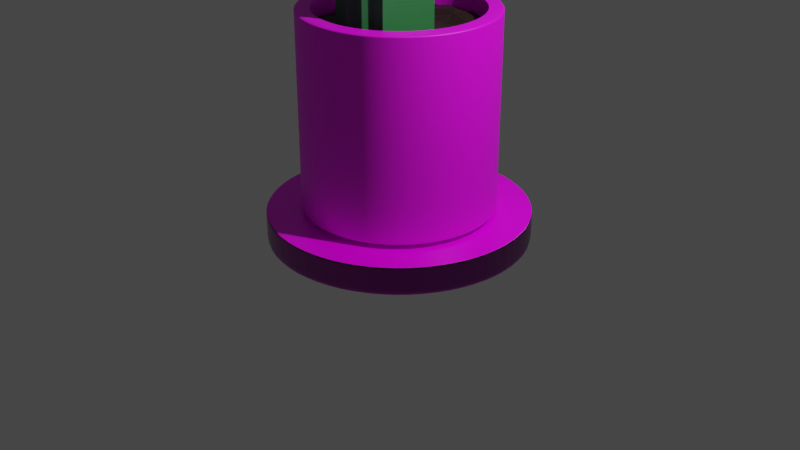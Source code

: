 # Source: cactus.blend  (saved by Blender 3.0.42; exported with 4.5.12 LTS)
import bpy
from mathutils import Matrix  # noqa: F401  (used for matrix-valued properties, if any)

bpy.ops.wm.read_factory_settings(use_empty=True)
scene = bpy.context.scene
scene.name = 'Scene'

# ---- collections
col_collection = bpy.data.collections.new('Collection'); scene.collection.children.link(col_collection)

# ---- images (referenced by path relative to the original .blend; pixels are not part of the script)
import os
ASSET_DIR = os.environ.get("B2B_ASSET_DIR", "")  # directory of the original .blend (textures are referenced by path, not embedded)
HERE = os.path.dirname(os.path.abspath(__file__))  # packed textures are extracted next to this script under _unpacked/

def load_image(name, relpath, width, height, colorspace="sRGB"):
    """Load a texture the original file referenced (path relative to the .blend, or extracted next to this script)."""
    p = next((c for c in (os.path.join(HERE, relpath), os.path.join(ASSET_DIR, relpath)) if relpath and os.path.exists(c)), "")
    if p:
        img = bpy.data.images.load(p, check_existing=True)
        img.name = name
    else:  # same state as the original file: an image datablock whose file is absent (Cycles renders it pink)
        img = bpy.data.images.new(name, width, height)
        img.source = "FILE"
        img.filepath = "//" + (relpath or name)
    img.colorspace_settings.name = colorspace
    return img
img_stonemarblecalacatta004_col_2k_jpg = load_image('StoneMarbleCalacatta004_COL_2K.jpg', 'StoneMarbleCalacatta004_COL_2K.jpg', 1024, 1024, 'sRGB')
img_woodfloor035_2k_displacement_jpg = load_image('WoodFloor035_2K_Displacement.jpg', 'WoodFloor035_2K_Displacement.jpg', 1024, 1024, 'Non-Color')
img_woodfloor035_2k_color_jpg = load_image('WoodFloor035_2K_Color.jpg', 'WoodFloor035_2K_Color.jpg', 1024, 1024, 'sRGB')
img_woodfloor035_2k_roughness_jpg = load_image('WoodFloor035_2K_Roughness.jpg', 'WoodFloor035_2K_Roughness.jpg', 1024, 1024, 'Non-Color')
img_woodfloor035_2k_normaldx_jpg = load_image('WoodFloor035_2K_NormalDX.jpg', 'WoodFloor035_2K_NormalDX.jpg', 1024, 1024, 'Non-Color')

# ---- materials (node trees are filled in below, after node groups)
mat_material_002 = bpy.data.materials.new('Material.002')
mat_material_002.use_transparent_shadow = False
mat_material_004 = bpy.data.materials.new('Material.004')
mat_material_004.use_transparent_shadow = False
mat_material_003 = bpy.data.materials.new('Material.003')
mat_material_003.use_transparent_shadow = False
mat_material_001 = bpy.data.materials.new('Material.001')
mat_material_001.use_transparent_shadow = False

# ---- material node trees
mat_material_002.use_nodes = True; mat_material_002.node_tree.nodes.clear()
_N = mat_material_002.node_tree.nodes; _L = mat_material_002.node_tree.links
n0 = _N.new('ShaderNodeOutputMaterial'); n0.name = 'Material Output'; n0.location = (300, 300)
n1 = _N.new('ShaderNodeBsdfPrincipled'); n1.name = 'Principled BSDF'; n1.location = (10, 300)
n1.distribution = 'GGX'
n1.subsurface_method = 'RANDOM_WALK_SKIN'
n1.inputs[3].default_value = 1.45
n1.inputs[27].default_value = (0.0, 0.0, 0.0, 1.0)
n1.inputs[28].default_value = 1.0
n2 = _N.new('ShaderNodeTexImage'); n2.name = 'Image Texture'; n2.location = (30, -30)
n2.label = 'Base Color'
n2.image = img_stonemarblecalacatta004_col_2k_jpg
n3 = _N.new('ShaderNodeMapping'); n3.name = 'Mapping'; n3.location = (230, -30)
n4 = _N.new('ShaderNodeTexCoord'); n4.name = 'Texture Coordinate'; n4.location = (30, -30)
n5 = _N.new('NodeFrame'); n5.name = 'Frame'; n5.location = (-1270, 330)
n5.label = 'Mapping'
n5.width = 400
n6 = _N.new('NodeFrame'); n6.name = 'Frame.001'; n6.location = (-570, 530)
n6.label = 'Textures'
n6.width = 300
n2.parent = n6
n3.parent = n5
n4.parent = n5
_L.new(n1.outputs[0], n0.inputs[0])
_L.new(n2.outputs[0], n1.inputs[0])
_L.new(n3.outputs[0], n2.inputs[0])
_L.new(n4.outputs[2], n3.inputs[0])
n0.is_active_output = True
mat_material_004.use_nodes = True; mat_material_004.node_tree.nodes.clear()
_N = mat_material_004.node_tree.nodes; _L = mat_material_004.node_tree.links
n0 = _N.new('ShaderNodeOutputMaterial'); n0.name = 'Material Output'; n0.location = (300, 300)
n1 = _N.new('ShaderNodeBsdfPrincipled'); n1.name = 'Principled BSDF'; n1.location = (10, 300)
n1.distribution = 'GGX'
n1.subsurface_method = 'RANDOM_WALK_SKIN'
n1.inputs[3].default_value = 1.45
n1.inputs[27].default_value = (0.0, 0.0, 0.0, 1.0)
n1.inputs[28].default_value = 1.0
n2 = _N.new('ShaderNodeTexImage'); n2.name = 'Image Texture'; n2.location = (84, -870)
n2.label = 'Displacement'
n2.image = img_woodfloor035_2k_displacement_jpg
n3 = _N.new('ShaderNodeDisplacement'); n3.name = 'Displacement'; n3.location = (10, -260)
n3.inputs[2].default_value = 1.0
n4 = _N.new('ShaderNodeTexImage'); n4.name = 'Image Texture.001'; n4.location = (84, -30)
n4.label = 'Base Color'
n4.image = img_woodfloor035_2k_color_jpg
n5 = _N.new('ShaderNodeTexImage'); n5.name = 'Image Texture.002'; n5.location = (84, -310)
n5.label = 'Roughness'
n5.image = img_woodfloor035_2k_roughness_jpg
n6 = _N.new('ShaderNodeTexImage'); n6.name = 'Image Texture.003'; n6.location = (84, -590)
n6.label = 'Normal'
n6.image = img_woodfloor035_2k_normaldx_jpg
n7 = _N.new('ShaderNodeNormalMap'); n7.name = 'Normal Map'; n7.location = (-240, -60)
n8 = _N.new('ShaderNodeMapping'); n8.name = 'Mapping'; n8.location = (230, -30)
n9 = _N.new('NodeReroute'); n9.name = 'Reroute'; n9.location = (34, -586)
n9.width = 16
n9.socket_idname = 'NodeSocketVector'
n10 = _N.new('ShaderNodeTexCoord'); n10.name = 'Texture Coordinate'; n10.location = (30, -30)
n11 = _N.new('NodeFrame'); n11.name = 'Frame'; n11.location = (-1270, 330)
n11.label = 'Mapping'
n11.width = 400
n12 = _N.new('NodeFrame'); n12.name = 'Frame.001'; n12.location = (-624, 530)
n12.label = 'Textures'
n12.width = 354
n2.parent = n12
n4.parent = n12
n5.parent = n12
n6.parent = n12
n8.parent = n11
n9.parent = n12
n10.parent = n11
_L.new(n1.outputs[0], n0.inputs[0])
_L.new(n2.outputs[0], n3.inputs[0])
_L.new(n3.outputs[0], n0.inputs[2])
_L.new(n4.outputs[0], n1.inputs[0])
_L.new(n5.outputs[0], n1.inputs[2])
_L.new(n6.outputs[0], n7.inputs[1])
_L.new(n7.outputs[0], n1.inputs[5])
_L.new(n9.outputs[0], n4.inputs[0])
_L.new(n9.outputs[0], n5.inputs[0])
_L.new(n9.outputs[0], n6.inputs[0])
_L.new(n9.outputs[0], n2.inputs[0])
_L.new(n8.outputs[0], n9.inputs[0])
_L.new(n10.outputs[2], n8.inputs[0])
n0.is_active_output = True
mat_material_003.use_nodes = True; mat_material_003.node_tree.nodes.clear()
_N = mat_material_003.node_tree.nodes; _L = mat_material_003.node_tree.links
n0 = _N.new('ShaderNodeBsdfPrincipled'); n0.name = 'Principled BSDF'; n0.location = (10, 300)
n0.distribution = 'GGX'
n0.subsurface_method = 'RANDOM_WALK_SKIN'
n0.inputs[0].default_value = (0.02117, 0.01039, 0.005929, 1.0)
n0.inputs[3].default_value = 1.45
n0.inputs[27].default_value = (0.0, 0.0, 0.0, 1.0)
n0.inputs[28].default_value = 1.0
n1 = _N.new('ShaderNodeOutputMaterial'); n1.name = 'Material Output'; n1.location = (300, 300)
_L.new(n0.outputs[0], n1.inputs[0])
n1.is_active_output = True
mat_material_001.use_nodes = True; mat_material_001.node_tree.nodes.clear()
_N = mat_material_001.node_tree.nodes; _L = mat_material_001.node_tree.links
n0 = _N.new('ShaderNodeBsdfPrincipled'); n0.name = 'Principled BSDF'; n0.location = (10, 300)
n0.distribution = 'GGX'
n0.subsurface_method = 'RANDOM_WALK_SKIN'
n0.inputs[0].default_value = (0.03063, 0.1761, 0.05332, 1.0)
n0.inputs[3].default_value = 1.45
n0.inputs[27].default_value = (0.0, 0.0, 0.0, 1.0)
n0.inputs[28].default_value = 1.0
n1 = _N.new('ShaderNodeOutputMaterial'); n1.name = 'Material Output'; n1.location = (300, 300)
_L.new(n0.outputs[0], n1.inputs[0])
n1.is_active_output = True

# ---- world
world_world = bpy.data.worlds.new('World'); scene.world = world_world
world_world.use_nodes = True; world_world.node_tree.nodes.clear()
_N = world_world.node_tree.nodes; _L = world_world.node_tree.links
n0 = _N.new('ShaderNodeOutputWorld'); n0.name = 'World Output'; n0.location = (300, 300)
n1 = _N.new('ShaderNodeBackground'); n1.name = 'Background'; n1.location = (10, 300)
n1.inputs[0].default_value = (0.05088, 0.05088, 0.05088, 1.0)
_L.new(n1.outputs[0], n0.inputs[0])
n0.is_active_output = True
world_world.color = (0.05088, 0.05088, 0.05088)
world_world.use_sun_shadow = False
world_world.sun_shadow_jitter_overblur = 0.0

# ---- cameras
cam_camera = bpy.data.cameras.new('Camera')
cam_camera.clip_end = 100.0
cam_camera.ortho_scale = 7.314

# ---- lights
light_light = bpy.data.lights.new('Light', 'POINT')
light_light.transmission_factor = 0.0
light_light.energy = 1000.0
light_light.shadow_soft_size = 0.1
light_light.shadow_maximum_resolution = 0.006
light_light.use_absolute_resolution = True

# ---- meshes
me_cylinder = bpy.data.meshes.new('Cylinder')
me_cylinder.from_pydata([(-3.86e-09, 0.9435, -1.0), (-1.054e-08, 0.8495, 1.0), (0.3611, 0.8717, -1.0), (0.3251, 0.7848, 1.0), (0.6672, 0.6672, -1.0), (0.6007, 0.6007, 1.0), (0.8717, 0.3611, -1.0), (0.7848, 0.3251, 1.0), (0.9435, -4.628e-08, -1.0), (0.8495, -5.057e-08, 1.0), (0.8717, -0.3611, -1.0), (0.7848, -0.3251, 1.0), (0.6672, -0.6672, -1.0), (0.6007, -0.6007, 1.0), (0.3611, -0.8717, -1.0), (0.3251, -0.7848, 1.0), (-8.356e-08, -0.9435, -1.0), (-7.713e-08, -0.8495, 1.0), (-0.3611, -0.8717, -1.0), (-0.3251, -0.7848, 1.0), (-0.6672, -0.6672, -1.0), (-0.6007, -0.6007, 1.0), (-0.8717, -0.3611, -1.0), (-0.7848, -0.3251, 1.0), (-0.9435, 8.065e-09, -1.0), (-0.8495, 1.51e-09, 1.0), (-0.8717, 0.3611, -1.0), (-0.7848, 0.3251, 1.0), (-0.6672, 0.6672, -1.0), (-0.6007, 0.6007, 1.0), (-0.3611, 0.8717, -1.0), (-0.3251, 0.7848, 1.0), (0.3827, 0.9239, 1.0), (0.0, 1.0, 1.0), (0.7071, 0.7071, 1.0), (0.9239, 0.3827, 1.0), (1.0, -4.371e-08, 1.0), (0.9239, -0.3827, 1.0), (0.7071, -0.7071, 1.0), (0.3827, -0.9239, 1.0), (-8.742e-08, -1.0, 1.0), (-0.3827, -0.9239, 1.0), (-0.7071, -0.7071, 1.0), (-0.9239, -0.3827, 1.0), (-1.0, 1.192e-08, 1.0), (-0.9239, 0.3827, 1.0), (-0.7071, 0.7071, 1.0), (-0.3827, 0.9239, 1.0), (0.3314, 0.8001, 1.0), (-9.159e-09, 0.866, 1.0), (0.6124, 0.6124, 1.0), (0.8001, 0.3314, 1.0), (0.866, -4.982e-08, 1.0), (0.8001, -0.3314, 1.0), (0.6124, -0.6124, 1.0), (0.3314, -0.8001, 1.0), (-7.826e-08, -0.866, 1.0), (-0.3314, -0.8001, 1.0), (-0.6124, -0.6124, 1.0), (-0.8001, -0.3314, 1.0), (-0.866, 2.766e-09, 1.0), (-0.8001, 0.3314, 1.0), (-0.6124, 0.6124, 1.0), (-0.3314, 0.8001, 1.0), (0.3251, 0.7848, 1.0), (-1.054e-08, 0.8495, 1.0), (0.6007, 0.6007, 1.0), (0.7848, 0.3251, 1.0), (0.8495, -5.057e-08, 1.0), (0.7848, -0.3251, 1.0), (0.6007, -0.6007, 1.0), (0.3251, -0.7848, 1.0), (-7.713e-08, -0.8495, 1.0), (-0.3251, -0.7848, 1.0), (-0.6007, -0.6007, 1.0), (-0.7848, -0.3251, 1.0), (-0.8495, 1.51e-09, 1.0), (-0.7848, 0.3251, 1.0), (-0.6007, 0.6007, 1.0), (-0.3251, 0.7848, 1.0), (0.3251, 0.7848, -0.4794), (2.937e-08, 0.8495, -0.4794), (0.6007, 0.6007, -0.4794), (0.7848, 0.3251, -0.4794), (0.8495, -5.057e-08, -0.4794), (0.7848, -0.3251, -0.4794), (0.6007, -0.6007, -0.4794), (0.3251, -0.7848, -0.4794), (-3.722e-08, -0.8495, -0.4794), (-0.3251, -0.7848, -0.4794), (-0.6007, -0.6007, -0.4794), (-0.7848, -0.3251, -0.4794), (-0.8495, 1.51e-09, -0.4794), (-0.7848, 0.3251, -0.4794), (-0.6007, 0.6007, -0.4794), (-0.3251, 0.7848, -0.4794), (0.3083, 0.7443, -0.9092), (2.86e-08, 0.8056, -0.9092), (0.5696, 0.5696, -0.9092), (0.7443, 0.3083, -0.9092), (0.8056, -5.257e-08, -0.9092), (0.7443, -0.3083, -0.9092), (0.5696, -0.5696, -0.9092), (0.3083, -0.7443, -0.9092), (-3.165e-08, -0.8056, -0.9092), (-0.3083, -0.7443, -0.9092), (-0.5696, -0.5696, -0.9092), (-0.7443, -0.3083, -0.9092), (-0.8056, -2.161e-09, -0.9092), (-0.7443, 0.3083, -0.9092), (-0.5696, 0.5696, -0.9092), (-0.3083, 0.7443, -0.9092), (0.0, 1.0, -0.9824), (0.3827, 0.9239, -0.9824), (0.7071, 0.7071, -0.9824), (0.9239, 0.3827, -0.9824), (1.0, -4.371e-08, -0.9824), (0.9239, -0.3827, -0.9824), (0.7071, -0.7071, -0.9824), (0.3827, -0.9239, -0.9824), (-8.742e-08, -1.0, -0.9824), (-0.3827, -0.9239, -0.9824), (-0.7071, -0.7071, -0.9824), (-0.9239, -0.3827, -0.9824), (-1.0, 1.192e-08, -0.9824), (-0.9239, 0.3827, -0.9824), (-0.7071, 0.7071, -0.9824), (-0.3827, 0.9239, -0.9824), (0.0, 1.0, -0.8373), (0.3827, 0.9239, -0.8373), (0.7071, 0.7071, -0.8373), (0.9239, 0.3827, -0.8373), (1.0, -4.371e-08, -0.8373), (0.9239, -0.3827, -0.8373), (0.7071, -0.7071, -0.8373), (0.3827, -0.9239, -0.8373), (-8.742e-08, -1.0, -0.8373), (-0.3827, -0.9239, -0.8373), (-0.7071, -0.7071, -0.8373), (-0.9239, -0.3827, -0.8373), (-1.0, 1.192e-08, -0.8373), (-0.9239, 0.3827, -0.8373), (-0.7071, 0.7071, -0.8373), (-0.3827, 0.9239, -0.8373), (0.0, 1.0, 0.9807), (0.3827, 0.9239, 0.9807), (0.7071, 0.7071, 0.9807), (0.9239, 0.3827, 0.9807), (1.0, -4.371e-08, 0.9807), (0.9239, -0.3827, 0.9807), (0.7071, -0.7071, 0.9807), (0.3827, -0.9239, 0.9807), (-8.742e-08, -1.0, 0.9807), (-0.3827, -0.9239, 0.9807), (-0.7071, -0.7071, 0.9807), (-0.9239, -0.3827, 0.9807), (-1.0, 1.192e-08, 0.9807), (-0.9239, 0.3827, 0.9807), (-0.7071, 0.7071, 0.9807), (-0.3827, 0.9239, 0.9807), (0.3827, 0.9239, 0.9637), (0.7071, 0.7071, 0.9637), (0.9239, 0.3827, 0.9637), (1.0, -4.371e-08, 0.9637), (0.9239, -0.3827, 0.9637), (0.7071, -0.7071, 0.9637), (0.3827, -0.9239, 0.9637), (-8.742e-08, -1.0, 0.9637), (-0.3827, -0.9239, 0.9637), (-0.7071, -0.7071, 0.9637), (-0.9239, -0.3827, 0.9637), (-1.0, 1.192e-08, 0.9637), (-0.9239, 0.3827, 0.9637), (-0.7071, 0.7071, 0.9637), (-0.3827, 0.9239, 0.9637), (0.0, 1.0, 0.9637), (0.3251, 0.7848, -0.9092), (3.227e-08, 0.8495, -0.9092), (0.6007, 0.6007, -0.9092), (0.7848, 0.3251, -0.9092), (0.8495, -5.057e-08, -0.9092), (0.7848, -0.3251, -0.9092), (0.6007, -0.6007, -0.9092), (0.3251, -0.7848, -0.9092), (-3.432e-08, -0.8495, -0.9092), (-0.3251, -0.7848, -0.9092), (-0.6007, -0.6007, -0.9092), (-0.7848, -0.3251, -0.9092), (-0.8495, 1.51e-09, -0.9092), (-0.7848, 0.3251, -0.9092), (-0.6007, 0.6007, -0.9092), (-0.3251, 0.7848, -0.9092), (0.0, 1.0, -1.0), (0.3827, 0.9239, -1.0), (0.7071, 0.7071, -1.0), (0.9239, 0.3827, -1.0), (1.0, -4.371e-08, -1.0), (0.9239, -0.3827, -1.0), (0.7071, -0.7071, -1.0), (0.3827, -0.9239, -1.0), (-8.742e-08, -1.0, -1.0), (-0.3827, -0.9239, -1.0), (-0.7071, -0.7071, -1.0), (-0.9239, -0.3827, -1.0), (-1.0, 1.192e-08, -1.0), (-0.9239, 0.3827, -1.0), (-0.7071, 0.7071, -1.0), (-0.3827, 0.9239, -1.0)], [], [(144, 33, 32, 145), (145, 32, 34, 146), (146, 34, 35, 147), (147, 35, 36, 148), (148, 36, 37, 149), (149, 37, 38, 150), (150, 38, 39, 151), (151, 39, 40, 152), (152, 40, 41, 153), (153, 41, 42, 154), (154, 42, 43, 155), (155, 43, 44, 156), (156, 44, 45, 157), (157, 45, 46, 158), (15, 13, 70, 71), (158, 46, 47, 159), (159, 47, 33, 144), (0, 2, 4, 6, 8, 10, 12, 14, 16, 18, 20, 22, 24, 26, 28, 30), (49, 48, 32, 33), (48, 50, 34, 32), (50, 51, 35, 34), (51, 52, 36, 35), (52, 53, 37, 36), (53, 54, 38, 37), (54, 55, 39, 38), (55, 56, 40, 39), (56, 57, 41, 40), (57, 58, 42, 41), (58, 59, 43, 42), (59, 60, 44, 43), (60, 61, 45, 44), (61, 62, 46, 45), (62, 63, 47, 46), (63, 49, 33, 47), (1, 3, 48, 49), (3, 5, 50, 48), (5, 7, 51, 50), (7, 9, 52, 51), (9, 11, 53, 52), (11, 13, 54, 53), (13, 15, 55, 54), (15, 17, 56, 55), (17, 19, 57, 56), (19, 21, 58, 57), (21, 23, 59, 58), (23, 25, 60, 59), (25, 27, 61, 60), (27, 29, 62, 61), (29, 31, 63, 62), (31, 1, 49, 63), (76, 75, 91, 92), (31, 29, 78, 79), (17, 15, 71, 72), (3, 1, 65, 64), (1, 31, 79, 65), (19, 17, 72, 73), (5, 3, 64, 66), (21, 19, 73, 74), (7, 5, 66, 67), (23, 21, 74, 75), (9, 7, 67, 68), (25, 23, 75, 76), (11, 9, 68, 69), (27, 25, 76, 77), (13, 11, 69, 70), (29, 27, 77, 78), (82, 80, 176, 178), (69, 68, 84, 85), (77, 76, 92, 93), (70, 69, 85, 86), (78, 77, 93, 94), (71, 70, 86, 87), (79, 78, 94, 95), (72, 71, 87, 88), (64, 65, 81, 80), (65, 79, 95, 81), (73, 72, 88, 89), (66, 64, 80, 82), (74, 73, 89, 90), (67, 66, 82, 83), (75, 74, 90, 91), (68, 67, 83, 84), (96, 97, 111, 110, 109, 108, 107, 106, 105, 104, 103, 102, 101, 100, 99, 98), (90, 89, 185, 186), (83, 82, 178, 179), (91, 90, 186, 187), (84, 83, 179, 180), (92, 91, 187, 188), (85, 84, 180, 181), (93, 92, 188, 189), (86, 85, 181, 182), (94, 93, 189, 190), (87, 86, 182, 183), (95, 94, 190, 191), (88, 87, 183, 184), (80, 81, 177, 176), (81, 95, 191, 177), (89, 88, 184, 185), (207, 127, 112, 192), (206, 126, 127, 207), (205, 125, 126, 206), (204, 124, 125, 205), (203, 123, 124, 204), (202, 122, 123, 203), (201, 121, 122, 202), (200, 120, 121, 201), (199, 119, 120, 200), (198, 118, 119, 199), (197, 117, 118, 198), (196, 116, 117, 197), (195, 115, 116, 196), (194, 114, 115, 195), (193, 113, 114, 194), (192, 112, 113, 193), (127, 143, 128, 112), (126, 142, 143, 127), (125, 141, 142, 126), (124, 140, 141, 125), (123, 139, 140, 124), (122, 138, 139, 123), (121, 137, 138, 122), (120, 136, 137, 121), (119, 135, 136, 120), (118, 134, 135, 119), (117, 133, 134, 118), (116, 132, 133, 117), (115, 131, 132, 116), (114, 130, 131, 115), (113, 129, 130, 114), (112, 128, 129, 113), (174, 159, 144, 175), (173, 158, 159, 174), (172, 157, 158, 173), (171, 156, 157, 172), (170, 155, 156, 171), (169, 154, 155, 170), (168, 153, 154, 169), (167, 152, 153, 168), (166, 151, 152, 167), (165, 150, 151, 166), (164, 149, 150, 165), (163, 148, 149, 164), (162, 147, 148, 163), (161, 146, 147, 162), (160, 145, 146, 161), (175, 144, 145, 160), (128, 175, 160, 129), (129, 160, 161, 130), (130, 161, 162, 131), (131, 162, 163, 132), (132, 163, 164, 133), (133, 164, 165, 134), (134, 165, 166, 135), (135, 166, 167, 136), (136, 167, 168, 137), (137, 168, 169, 138), (138, 169, 170, 139), (139, 170, 171, 140), (140, 171, 172, 141), (141, 172, 173, 142), (142, 173, 174, 143), (143, 174, 175, 128), (97, 96, 176, 177), (96, 98, 178, 176), (98, 99, 179, 178), (99, 100, 180, 179), (100, 101, 181, 180), (101, 102, 182, 181), (102, 103, 183, 182), (103, 104, 184, 183), (104, 105, 185, 184), (105, 106, 186, 185), (106, 107, 187, 186), (107, 108, 188, 187), (108, 109, 189, 188), (109, 110, 190, 189), (110, 111, 191, 190), (111, 97, 177, 191), (2, 0, 192, 193), (4, 2, 193, 194), (6, 4, 194, 195), (8, 6, 195, 196), (10, 8, 196, 197), (12, 10, 197, 198), (14, 12, 198, 199), (16, 14, 199, 200), (18, 16, 200, 201), (20, 18, 201, 202), (22, 20, 202, 203), (24, 22, 203, 204), (26, 24, 204, 205), (28, 26, 205, 206), (30, 28, 206, 207), (0, 30, 207, 192)])
me_cylinder.polygons.foreach_set('use_smooth', [True] * 194)
_uv = me_cylinder.uv_layers.new(name='UVMap')
_uv.uv.foreach_set('vector', [1.0, 0.9865, 1.0, 1.0, 0.9375, 1.0, 0.9375, 0.9865, 0.9375, 0.9865, 0.9375, 1.0, 0.875, 1.0, 0.875, 0.9865, 0.875, 0.9865, 0.875, 1.0, 0.8125, 1.0, 0.8125, 0.9865, 0.8125, 0.9865, 0.8125, 1.0, 0.75, 1.0, 0.75, 0.9865, 0.75, 0.9865, 0.75, 1.0, 0.6875, 1.0, 0.6875, 0.9865, 0.6875, 0.9865, 0.6875, 1.0, 0.625, 1.0, 0.625, 0.9865, 0.625, 0.9865, 0.625, 1.0, 0.5625, 1.0, 0.5625, 0.9865, 0.5625, 0.9865, 0.5625, 1.0, 0.5, 1.0, 0.5, 0.9865, 0.5, 0.9865, 0.5, 1.0, 0.4375, 1.0, 0.4375, 0.9865, 0.4375, 0.9865, 0.4375, 1.0, 0.375, 1.0, 0.375, 0.9865, 0.375, 0.9865, 0.375, 1.0, 0.3125, 1.0, 0.3125, 0.9865, 0.3125, 0.9865, 0.3125, 1.0, 0.25, 1.0, 0.25, 0.9865, 0.25, 0.9865, 0.25, 1.0, 0.1875, 1.0, 0.1875, 0.9865, 0.1875, 0.9865, 0.1875, 1.0, 0.125, 1.0, 0.125, 0.9865, 0.328, 0.06164, 0.3942, 0.1058, 0.3942, 0.1058, 0.328, 0.06164, 0.125, 0.9865, 0.125, 1.0, 0.0625, 1.0, 0.0625, 0.9865, 0.0625, 0.9865, 0.0625, 1.0, 0.0, 1.0, 0.0, 0.9865, 0.75, 0.4765, 0.8367, 0.4592, 0.9101, 0.4101, 0.9592, 0.3367, 0.9765, 0.25, 0.9592, 0.1633, 0.9101, 0.08988, 0.8367, 0.04079, 0.75, 0.02355, 0.6633, 0.04079, 0.5899, 0.08988, 0.5408, 0.1633, 0.5235, 0.25, 0.5408, 0.3367, 0.5899, 0.4101, 0.6633, 0.4592, 0.25, 0.4579, 0.3295, 0.442, 0.3418, 0.4717, 0.25, 0.49, 0.3295, 0.442, 0.397, 0.397, 0.4197, 0.4197, 0.3418, 0.4717, 0.397, 0.397, 0.442, 0.3295, 0.4717, 0.3418, 0.4197, 0.4197, 0.442, 0.3295, 0.4579, 0.25, 0.49, 0.25, 0.4717, 0.3418, 0.4579, 0.25, 0.442, 0.1705, 0.4717, 0.1582, 0.49, 0.25, 0.442, 0.1705, 0.397, 0.103, 0.4197, 0.08029, 0.4717, 0.1582, 0.397, 0.103, 0.3295, 0.05797, 0.3418, 0.02827, 0.4197, 0.08029, 0.3295, 0.05797, 0.25, 0.04215, 0.25, 0.01, 0.3418, 0.02827, 0.25, 0.04215, 0.1705, 0.05797, 0.1582, 0.02827, 0.25, 0.01, 0.1705, 0.05797, 0.103, 0.103, 0.08029, 0.08029, 0.1582, 0.02827, 0.103, 0.103, 0.05797, 0.1705, 0.02827, 0.1582, 0.08029, 0.08029, 0.05797, 0.1705, 0.04215, 0.25, 0.01, 0.25, 0.02827, 0.1582, 0.04215, 0.25, 0.05797, 0.3295, 0.02827, 0.3418, 0.01, 0.25, 0.05797, 0.3295, 0.103, 0.397, 0.08029, 0.4197, 0.02827, 0.3418, 0.103, 0.397, 0.1705, 0.442, 0.1582, 0.4717, 0.08029, 0.4197, 0.1705, 0.442, 0.25, 0.4579, 0.25, 0.49, 0.1582, 0.4717, 0.25, 0.4539, 0.328, 0.4384, 0.3295, 0.442, 0.25, 0.4579, 0.328, 0.4384, 0.3942, 0.3942, 0.397, 0.397, 0.3295, 0.442, 0.3942, 0.3942, 0.4384, 0.328, 0.442, 0.3295, 0.397, 0.397, 0.4384, 0.328, 0.4539, 0.25, 0.4579, 0.25, 0.442, 0.3295, 0.4539, 0.25, 0.4384, 0.172, 0.442, 0.1705, 0.4579, 0.25, 0.4384, 0.172, 0.3942, 0.1058, 0.397, 0.103, 0.442, 0.1705, 0.3942, 0.1058, 0.328, 0.06164, 0.3295, 0.05797, 0.397, 0.103, 0.328, 0.06164, 0.25, 0.04612, 0.25, 0.04215, 0.3295, 0.05797, 0.25, 0.04612, 0.172, 0.06164, 0.1705, 0.05797, 0.25, 0.04215, 0.172, 0.06164, 0.1058, 0.1058, 0.103, 0.103, 0.1705, 0.05797, 0.1058, 0.1058, 0.06164, 0.172, 0.05797, 0.1705, 0.103, 0.103, 0.06164, 0.172, 0.04612, 0.25, 0.04215, 0.25, 0.05797, 0.1705, 0.04612, 0.25, 0.06164, 0.328, 0.05797, 0.3295, 0.04215, 0.25, 0.06164, 0.328, 0.1058, 0.3942, 0.103, 0.397, 0.05797, 0.3295, 0.1058, 0.3942, 0.172, 0.4384, 0.1705, 0.442, 0.103, 0.397, 0.172, 0.4384, 0.25, 0.4539, 0.25, 0.4579, 0.1705, 0.442, 0.04612, 0.25, 0.06164, 0.172, 0.06164, 0.172, 0.04612, 0.25, 0.172, 0.4384, 0.1058, 0.3942, 0.1058, 0.3942, 0.172, 0.4384, 0.25, 0.04612, 0.328, 0.06164, 0.328, 0.06164, 0.25, 0.04612, 0.328, 0.4384, 0.25, 0.4539, 0.25, 0.4539, 0.328, 0.4384, 0.25, 0.4539, 0.172, 0.4384, 0.172, 0.4384, 0.25, 0.4539, 0.172, 0.06164, 0.25, 0.04612, 0.25, 0.04612, 0.172, 0.06164, 0.3942, 0.3942, 0.328, 0.4384, 0.328, 0.4384, 0.3942, 0.3942, 0.1058, 0.1058, 0.172, 0.06164, 0.172, 0.06164, 0.1058, 0.1058, 0.4384, 0.328, 0.3942, 0.3942, 0.3942, 0.3942, 0.4384, 0.328, 0.06164, 0.172, 0.1058, 0.1058, 0.1058, 0.1058, 0.06164, 0.172, 0.4539, 0.25, 0.4384, 0.328, 0.4384, 0.328, 0.4539, 0.25, 0.04612, 0.25, 0.06164, 0.172, 0.06164, 0.172, 0.04612, 0.25, 0.4384, 0.172, 0.4539, 0.25, 0.4539, 0.25, 0.4384, 0.172, 0.06164, 0.328, 0.04612, 0.25, 0.04612, 0.25, 0.06164, 0.328, 0.3942, 0.1058, 0.4384, 0.172, 0.4384, 0.172, 0.3942, 0.1058, 0.1058, 0.3942, 0.06164, 0.328, 0.06164, 0.328, 0.1058, 0.3942, 0.3942, 0.3942, 0.328, 0.4384, 0.328, 0.4384, 0.3942, 0.3942, 0.4384, 0.172, 0.4539, 0.25, 0.4539, 0.25, 0.4384, 0.172, 0.06164, 0.328, 0.04612, 0.25, 0.04612, 0.25, 0.06164, 0.328, 0.3942, 0.1058, 0.4384, 0.172, 0.4384, 0.172, 0.3942, 0.1058, 0.1058, 0.3942, 0.06164, 0.328, 0.06164, 0.328, 0.1058, 0.3942, 0.328, 0.06164, 0.3942, 0.1058, 0.3942, 0.1058, 0.328, 0.06164, 0.172, 0.4384, 0.1058, 0.3942, 0.1058, 0.3942, 0.172, 0.4384, 0.25, 0.04612, 0.328, 0.06164, 0.328, 0.06164, 0.25, 0.04612, 0.328, 0.4384, 0.25, 0.4539, 0.25, 0.4539, 0.328, 0.4384, 0.25, 0.4539, 0.172, 0.4384, 0.172, 0.4384, 0.25, 0.4539, 0.172, 0.06164, 0.25, 0.04612, 0.25, 0.04612, 0.172, 0.06164, 0.3942, 0.3942, 0.328, 0.4384, 0.328, 0.4384, 0.3942, 0.3942, 0.1058, 0.1058, 0.172, 0.06164, 0.172, 0.06164, 0.1058, 0.1058, 0.4384, 0.328, 0.3942, 0.3942, 0.3942, 0.3942, 0.4384, 0.328, 0.06164, 0.172, 0.1058, 0.1058, 0.1058, 0.1058, 0.06164, 0.172, 0.4539, 0.25, 0.4384, 0.328, 0.4384, 0.328, 0.4539, 0.25, 0.324, 0.4286, 0.25, 0.4433, 0.176, 0.4286, 0.1133, 0.3867, 0.07138, 0.324, 0.05666, 0.25, 0.07138, 0.176, 0.1133, 0.1133, 0.176, 0.07138, 0.25, 0.05666, 0.324, 0.07138, 0.3867, 0.1133, 0.4286, 0.176, 0.4433, 0.25, 0.4286, 0.324, 0.3867, 0.3867, 0.1058, 0.1058, 0.172, 0.06164, 0.172, 0.06164, 0.1058, 0.1058, 0.4384, 0.328, 0.3942, 0.3942, 0.3942, 0.3942, 0.4384, 0.328, 0.06164, 0.172, 0.1058, 0.1058, 0.1058, 0.1058, 0.06164, 0.172, 0.4539, 0.25, 0.4384, 0.328, 0.4384, 0.328, 0.4539, 0.25, 0.04612, 0.25, 0.06164, 0.172, 0.06164, 0.172, 0.04612, 0.25, 0.4384, 0.172, 0.4539, 0.25, 0.4539, 0.25, 0.4384, 0.172, 0.06164, 0.328, 0.04612, 0.25, 0.04612, 0.25, 0.06164, 0.328, 0.3942, 0.1058, 0.4384, 0.172, 0.4384, 0.172, 0.3942, 0.1058, 0.1058, 0.3942, 0.06164, 0.328, 0.06164, 0.328, 0.1058, 0.3942, 0.328, 0.06164, 0.3942, 0.1058, 0.3942, 0.1058, 0.328, 0.06164, 0.172, 0.4384, 0.1058, 0.3942, 0.1058, 0.3942, 0.172, 0.4384, 0.25, 0.04612, 0.328, 0.06164, 0.328, 0.06164, 0.25, 0.04612, 0.328, 0.4384, 0.25, 0.4539, 0.25, 0.4539, 0.328, 0.4384, 0.25, 0.4539, 0.172, 0.4384, 0.172, 0.4384, 0.25, 0.4539, 0.172, 0.06164, 0.25, 0.04612, 0.25, 0.04612, 0.172, 0.06164, 0.0625, 0.5, 0.0625, 0.5044, 0.0, 0.5044, 0.0, 0.5, 0.125, 0.5, 0.125, 0.5044, 0.0625, 0.5044, 0.0625, 0.5, 0.1875, 0.5, 0.1875, 0.5044, 0.125, 0.5044, 0.125, 0.5, 0.25, 0.5, 0.25, 0.5044, 0.1875, 0.5044, 0.1875, 0.5, 0.3125, 0.5, 0.3125, 0.5044, 0.25, 0.5044, 0.25, 0.5, 0.375, 0.5, 0.375, 0.5044, 0.3125, 0.5044, 0.3125, 0.5, 0.4375, 0.5, 0.4375, 0.5044, 0.375, 0.5044, 0.375, 0.5, 0.5, 0.5, 0.5, 0.5044, 0.4375, 0.5044, 0.4375, 0.5, 0.5625, 0.5, 0.5625, 0.5044, 0.5, 0.5044, 0.5, 0.5, 0.625, 0.5, 0.625, 0.5044, 0.5625, 0.5044, 0.5625, 0.5, 0.6875, 0.5, 0.6875, 0.5044, 0.625, 0.5044, 0.625, 0.5, 0.75, 0.5, 0.75, 0.5044, 0.6875, 0.5044, 0.6875, 0.5, 0.8125, 0.5, 0.8125, 0.5044, 0.75, 0.5044, 0.75, 0.5, 0.875, 0.5, 0.875, 0.5044, 0.8125, 0.5044, 0.8125, 0.5, 0.9375, 0.5, 0.9375, 0.5044, 0.875, 0.5044, 0.875, 0.5, 1.0, 0.5, 1.0, 0.5044, 0.9375, 0.5044, 0.9375, 0.5, 0.0625, 0.5044, 0.0625, 0.5407, 0.0, 0.5407, 0.0, 0.5044, 0.125, 0.5044, 0.125, 0.5407, 0.0625, 0.5407, 0.0625, 0.5044, 0.1875, 0.5044, 0.1875, 0.5407, 0.125, 0.5407, 0.125, 0.5044, 0.25, 0.5044, 0.25, 0.5407, 0.1875, 0.5407, 0.1875, 0.5044, 0.3125, 0.5044, 0.3125, 0.5407, 0.25, 0.5407, 0.25, 0.5044, 0.375, 0.5044, 0.375, 0.5407, 0.3125, 0.5407, 0.3125, 0.5044, 0.4375, 0.5044, 0.4375, 0.5407, 0.375, 0.5407, 0.375, 0.5044, 0.5, 0.5044, 0.5, 0.5407, 0.4375, 0.5407, 0.4375, 0.5044, 0.5625, 0.5044, 0.5625, 0.5407, 0.5, 0.5407, 0.5, 0.5044, 0.625, 0.5044, 0.625, 0.5407, 0.5625, 0.5407, 0.5625, 0.5044, 0.6875, 0.5044, 0.6875, 0.5407, 0.625, 0.5407, 0.625, 0.5044, 0.75, 0.5044, 0.75, 0.5407, 0.6875, 0.5407, 0.6875, 0.5044, 0.8125, 0.5044, 0.8125, 0.5407, 0.75, 0.5407, 0.75, 0.5044, 0.875, 0.5044, 0.875, 0.5407, 0.8125, 0.5407, 0.8125, 0.5044, 0.9375, 0.5044, 0.9375, 0.5407, 0.875, 0.5407, 0.875, 0.5044, 1.0, 0.5044, 1.0, 0.5407, 0.9375, 0.5407, 0.9375, 0.5044, 0.0625, 0.9823, 0.0625, 0.9865, 0.0, 0.9865, 0.0, 0.9823, 0.125, 0.9823, 0.125, 0.9865, 0.0625, 0.9865, 0.0625, 0.9823, 0.1875, 0.9823, 0.1875, 0.9865, 0.125, 0.9865, 0.125, 0.9823, 0.25, 0.9823, 0.25, 0.9865, 0.1875, 0.9865, 0.1875, 0.9823, 0.3125, 0.9823, 0.3125, 0.9865, 0.25, 0.9865, 0.25, 0.9823, 0.375, 0.9823, 0.375, 0.9865, 0.3125, 0.9865, 0.3125, 0.9823, 0.4375, 0.9823, 0.4375, 0.9865, 0.375, 0.9865, 0.375, 0.9823, 0.5, 0.9823, 0.5, 0.9865, 0.4375, 0.9865, 0.4375, 0.9823, 0.5625, 0.9823, 0.5625, 0.9865, 0.5, 0.9865, 0.5, 0.9823, 0.625, 0.9823, 0.625, 0.9865, 0.5625, 0.9865, 0.5625, 0.9823, 0.6875, 0.9823, 0.6875, 0.9865, 0.625, 0.9865, 0.625, 0.9823, 0.75, 0.9823, 0.75, 0.9865, 0.6875, 0.9865, 0.6875, 0.9823, 0.8125, 0.9823, 0.8125, 0.9865, 0.75, 0.9865, 0.75, 0.9823, 0.875, 0.9823, 0.875, 0.9865, 0.8125, 0.9865, 0.8125, 0.9823, 0.9375, 0.9823, 0.9375, 0.9865, 0.875, 0.9865, 0.875, 0.9823, 1.0, 0.9823, 1.0, 0.9865, 0.9375, 0.9865, 0.9375, 0.9823, 1.0, 0.5407, 1.0, 0.9823, 0.9375, 0.9823, 0.9375, 0.5407, 0.9375, 0.5407, 0.9375, 0.9823, 0.875, 0.9823, 0.875, 0.5407, 0.875, 0.5407, 0.875, 0.9823, 0.8125, 0.9823, 0.8125, 0.5407, 0.8125, 0.5407, 0.8125, 0.9823, 0.75, 0.9823, 0.75, 0.5407, 0.75, 0.5407, 0.75, 0.9823, 0.6875, 0.9823, 0.6875, 0.5407, 0.6875, 0.5407, 0.6875, 0.9823, 0.625, 0.9823, 0.625, 0.5407, 0.625, 0.5407, 0.625, 0.9823, 0.5625, 0.9823, 0.5625, 0.5407, 0.5625, 0.5407, 0.5625, 0.9823, 0.5, 0.9823, 0.5, 0.5407, 0.5, 0.5407, 0.5, 0.9823, 0.4375, 0.9823, 0.4375, 0.5407, 0.4375, 0.5407, 0.4375, 0.9823, 0.375, 0.9823, 0.375, 0.5407, 0.375, 0.5407, 0.375, 0.9823, 0.3125, 0.9823, 0.3125, 0.5407, 0.3125, 0.5407, 0.3125, 0.9823, 0.25, 0.9823, 0.25, 0.5407, 0.25, 0.5407, 0.25, 0.9823, 0.1875, 0.9823, 0.1875, 0.5407, 0.1875, 0.5407, 0.1875, 0.9823, 0.125, 0.9823, 0.125, 0.5407, 0.125, 0.5407, 0.125, 0.9823, 0.0625, 0.9823, 0.0625, 0.5407, 0.0625, 0.5407, 0.0625, 0.9823, 0.0, 0.9823, 0.0, 0.5407, 0.25, 0.4433, 0.324, 0.4286, 0.328, 0.4384, 0.25, 0.4539, 0.324, 0.4286, 0.3867, 0.3867, 0.3942, 0.3942, 0.328, 0.4384, 0.3867, 0.3867, 0.4286, 0.324, 0.4384, 0.328, 0.3942, 0.3942, 0.4286, 0.324, 0.4433, 0.25, 0.4539, 0.25, 0.4384, 0.328, 0.4433, 0.25, 0.4286, 0.176, 0.4384, 0.172, 0.4539, 0.25, 0.4286, 0.176, 0.3867, 0.1133, 0.3942, 0.1058, 0.4384, 0.172, 0.3867, 0.1133, 0.324, 0.07138, 0.328, 0.06164, 0.3942, 0.1058, 0.324, 0.07138, 0.25, 0.05666, 0.25, 0.04612, 0.328, 0.06164, 0.25, 0.05666, 0.176, 0.07138, 0.172, 0.06164, 0.25, 0.04612, 0.176, 0.07138, 0.1133, 0.1133, 0.1058, 0.1058, 0.172, 0.06164, 0.1133, 0.1133, 0.07138, 0.176, 0.06164, 0.172, 0.1058, 0.1058, 0.07138, 0.176, 0.05666, 0.25, 0.04612, 0.25, 0.06164, 0.172, 0.05666, 0.25, 0.07138, 0.324, 0.06164, 0.328, 0.04612, 0.25, 0.07138, 0.324, 0.1133, 0.3867, 0.1058, 0.3942, 0.06164, 0.328, 0.1133, 0.3867, 0.176, 0.4286, 0.172, 0.4384, 0.1058, 0.3942, 0.176, 0.4286, 0.25, 0.4433, 0.25, 0.4539, 0.172, 0.4384, 0.8367, 0.4592, 0.75, 0.4765, 0.75, 0.49, 0.8418, 0.4717, 0.9101, 0.4101, 0.8367, 0.4592, 0.8418, 0.4717, 0.9197, 0.4197, 0.9592, 0.3367, 0.9101, 0.4101, 0.9197, 0.4197, 0.9717, 0.3418, 0.9765, 0.25, 0.9592, 0.3367, 0.9717, 0.3418, 0.99, 0.25, 0.9592, 0.1633, 0.9765, 0.25, 0.99, 0.25, 0.9717, 0.1582, 0.9101, 0.08988, 0.9592, 0.1633, 0.9717, 0.1582, 0.9197, 0.08029, 0.8367, 0.04079, 0.9101, 0.08988, 0.9197, 0.08029, 0.8418, 0.02827, 0.75, 0.02355, 0.8367, 0.04079, 0.8418, 0.02827, 0.75, 0.01, 0.6633, 0.04079, 0.75, 0.02355, 0.75, 0.01, 0.6582, 0.02827, 0.5899, 0.08988, 0.6633, 0.04079, 0.6582, 0.02827, 0.5803, 0.08029, 0.5408, 0.1633, 0.5899, 0.08988, 0.5803, 0.08029, 0.5283, 0.1582, 0.5235, 0.25, 0.5408, 0.1633, 0.5283, 0.1582, 0.51, 0.25, 0.5408, 0.3367, 0.5235, 0.25, 0.51, 0.25, 0.5283, 0.3418, 0.5899, 0.4101, 0.5408, 0.3367, 0.5283, 0.3418, 0.5803, 0.4197, 0.6633, 0.4592, 0.5899, 0.4101, 0.5803, 0.4197, 0.6582, 0.4717, 0.75, 0.4765, 0.6633, 0.4592, 0.6582, 0.4717, 0.75, 0.49])
me_cylinder.materials.append(mat_material_002)
me_cylinder.use_remesh_fix_poles = True
me_cylinder.use_remesh_preserve_attributes = False
me_cylinder.update()
me_cylinder_001 = bpy.data.meshes.new('Cylinder.001')
me_cylinder_001.from_pydata([(0.0, 1.0, -1.0), (-9.768e-09, 0.8395, 1.0), (0.3827, 0.9239, -1.0), (0.3213, 0.7756, 1.0), (0.7071, 0.7071, -1.0), (0.5937, 0.5937, 1.0), (0.9239, 0.3827, -1.0), (0.7756, 0.3213, 1.0), (1.0, -4.371e-08, -1.0), (0.8395, -4.971e-08, 1.0), (0.9239, -0.3827, -1.0), (0.7756, -0.3213, 1.0), (0.7071, -0.7071, -1.0), (0.5937, -0.5937, 1.0), (0.3827, -0.9239, -1.0), (0.3213, -0.7756, 1.0), (-8.742e-08, -1.0, -1.0), (-7.634e-08, -0.8395, 1.0), (-0.3827, -0.9239, -1.0), (-0.3213, -0.7756, 1.0), (-0.7071, -0.7071, -1.0), (-0.5937, -0.5937, 1.0), (-0.9239, -0.3827, -1.0), (-0.7756, -0.3213, 1.0), (-1.0, 1.192e-08, -1.0), (-0.8395, -4.653e-10, 1.0), (-0.9239, 0.3827, -1.0), (-0.7756, 0.3213, 1.0), (-0.7071, 0.7071, -1.0), (-0.5937, 0.5937, 1.0), (-0.3827, 0.9239, -1.0), (-0.3213, 0.7756, 1.0), (0.3827, 0.9239, 1.0), (0.0, 1.0, 1.0), (0.7071, 0.7071, 1.0), (0.9239, 0.3827, 1.0), (1.0, -4.371e-08, 1.0), (0.9239, -0.3827, 1.0), (0.7071, -0.7071, 1.0), (0.3827, -0.9239, 1.0), (-8.742e-08, -1.0, 1.0), (-0.3827, -0.9239, 1.0), (-0.7071, -0.7071, 1.0), (-0.9239, -0.3827, 1.0), (-1.0, 1.192e-08, 1.0), (-0.9239, 0.3827, 1.0), (-0.7071, 0.7071, 1.0), (-0.3827, 0.9239, 1.0), (-6.575e-10, 0.9904, 1.0), (0.379, 0.915, 1.0), (0.7003, 0.7003, 1.0), (0.915, 0.379, 1.0), (0.9904, -4.415e-08, 1.0), (0.915, -0.379, 1.0), (0.7003, -0.7003, 1.0), (0.379, -0.915, 1.0), (-8.677e-08, -0.9904, 1.0), (-0.379, -0.915, 1.0), (-0.7003, -0.7003, 1.0), (-0.915, -0.379, 1.0), (-0.9904, 1.127e-08, 1.0), (-0.915, 0.379, 1.0), (-0.7003, 0.7003, 1.0), (-0.379, 0.915, 1.0), (0.0, 1.0, 0.9065), (0.3827, 0.9239, 0.9065), (0.7071, 0.7071, 0.9065), (0.9239, 0.3827, 0.9065), (1.0, -4.371e-08, 0.9065), (0.9239, -0.3827, 0.9065), (0.7071, -0.7071, 0.9065), (0.3827, -0.9239, 0.9065), (-8.742e-08, -1.0, 0.9065), (-0.3827, -0.9239, 0.9065), (-0.7071, -0.7071, 0.9065), (-0.9239, -0.3827, 0.9065), (-1.0, 1.192e-08, 0.9065), (-0.9239, 0.3827, 0.9065), (-0.7071, 0.7071, 0.9065), (-0.3827, 0.9239, 0.9065), (0.3827, 0.9239, -1.0), (0.7071, 0.7071, -1.0), (0.9239, 0.3827, -1.0), (1.0, -4.371e-08, -1.0), (0.9239, -0.3827, -1.0), (0.7071, -0.7071, -1.0), (0.3827, -0.9239, -1.0), (-8.742e-08, -1.0, -1.0), (-0.3827, -0.9239, -1.0), (-0.7071, -0.7071, -1.0), (-0.9239, -0.3827, -1.0), (-1.0, 1.192e-08, -1.0), (-0.9239, 0.3827, -1.0), (-0.7071, 0.7071, -1.0), (-0.3827, 0.9239, -1.0), (0.0, 1.0, -1.0), (0.3268, 0.7889, 1.0), (-9.987e-09, 0.8539, 1.0), (0.6038, 0.6038, 1.0), (0.7889, 0.3268, 1.0), (0.8539, -5.037e-08, 1.0), (0.7889, -0.3268, 1.0), (0.6038, -0.6038, 1.0), (0.3268, -0.7889, 1.0), (-7.744e-08, -0.8539, 1.0), (-0.3268, -0.7889, 1.0), (-0.6038, -0.6038, 1.0), (-0.7889, -0.3268, 1.0), (-0.8539, 1.938e-09, 1.0), (-0.7889, 0.3268, 1.0), (-0.6038, 0.6038, 1.0), (-0.3268, 0.7889, 1.0), (0.3213, 0.7756, 1.0), (-9.768e-09, 0.8395, 1.0), (0.5937, 0.5937, 1.0), (0.7756, 0.3213, 1.0), (0.8395, -4.971e-08, 1.0), (0.7756, -0.3213, 1.0), (0.5937, -0.5937, 1.0), (0.3213, -0.7756, 1.0), (-7.634e-08, -0.8395, 1.0), (-0.3213, -0.7756, 1.0), (-0.5937, -0.5937, 1.0), (-0.7756, -0.3213, 1.0), (-0.8395, -4.653e-10, 1.0), (-0.7756, 0.3213, 1.0), (-0.5937, 0.5937, 1.0), (-0.3213, 0.7756, 1.0)], [], [(64, 33, 32, 65), (65, 32, 34, 66), (66, 34, 35, 67), (67, 35, 36, 68), (68, 36, 37, 69), (69, 37, 38, 70), (70, 38, 39, 71), (71, 39, 40, 72), (72, 40, 41, 73), (73, 41, 42, 74), (74, 42, 43, 75), (75, 43, 44, 76), (76, 44, 45, 77), (77, 45, 46, 78), (31, 29, 126, 127), (78, 46, 47, 79), (79, 47, 33, 64), (0, 2, 4, 6, 8, 10, 12, 14, 16, 18, 20, 22, 24, 26, 28, 30), (48, 49, 32, 33), (49, 50, 34, 32), (50, 51, 35, 34), (51, 52, 36, 35), (52, 53, 37, 36), (53, 54, 38, 37), (54, 55, 39, 38), (55, 56, 40, 39), (56, 57, 41, 40), (57, 58, 42, 41), (58, 59, 43, 42), (59, 60, 44, 43), (60, 61, 45, 44), (61, 62, 46, 45), (62, 63, 47, 46), (63, 48, 33, 47), (111, 97, 48, 63), (110, 111, 63, 62), (109, 110, 62, 61), (108, 109, 61, 60), (107, 108, 60, 59), (106, 107, 59, 58), (105, 106, 58, 57), (104, 105, 57, 56), (103, 104, 56, 55), (102, 103, 55, 54), (101, 102, 54, 53), (100, 101, 53, 52), (99, 100, 52, 51), (98, 99, 51, 50), (96, 98, 50, 49), (97, 96, 49, 48), (94, 79, 64, 95), (93, 78, 79, 94), (92, 77, 78, 93), (91, 76, 77, 92), (90, 75, 76, 91), (89, 74, 75, 90), (88, 73, 74, 89), (87, 72, 73, 88), (86, 71, 72, 87), (85, 70, 71, 86), (84, 69, 70, 85), (83, 68, 69, 84), (82, 67, 68, 83), (81, 66, 67, 82), (80, 65, 66, 81), (95, 64, 65, 80), (0, 95, 80, 2), (2, 80, 81, 4), (4, 81, 82, 6), (6, 82, 83, 8), (8, 83, 84, 10), (10, 84, 85, 12), (12, 85, 86, 14), (14, 86, 87, 16), (16, 87, 88, 18), (18, 88, 89, 20), (20, 89, 90, 22), (22, 90, 91, 24), (24, 91, 92, 26), (26, 92, 93, 28), (28, 93, 94, 30), (30, 94, 95, 0), (1, 3, 96, 97), (3, 5, 98, 96), (5, 7, 99, 98), (7, 9, 100, 99), (9, 11, 101, 100), (11, 13, 102, 101), (13, 15, 103, 102), (15, 17, 104, 103), (17, 19, 105, 104), (19, 21, 106, 105), (21, 23, 107, 106), (23, 25, 108, 107), (25, 27, 109, 108), (27, 29, 110, 109), (29, 31, 111, 110), (31, 1, 97, 111), (112, 113, 127, 126, 125, 124, 123, 122, 121, 120, 119, 118, 117, 116, 115, 114), (17, 15, 119, 120), (3, 1, 113, 112), (1, 31, 127, 113), (19, 17, 120, 121), (5, 3, 112, 114), (21, 19, 121, 122), (7, 5, 114, 115), (23, 21, 122, 123), (9, 7, 115, 116), (25, 23, 123, 124), (11, 9, 116, 117), (27, 25, 124, 125), (13, 11, 117, 118), (29, 27, 125, 126), (15, 13, 118, 119)])
me_cylinder_001.polygons.foreach_set('use_smooth', [True] * 114)
_uv = me_cylinder_001.uv_layers.new(name='UVMap')
_uv.uv.foreach_set('vector', [1.0, 0.9766, 1.0, 1.0, 0.9375, 1.0, 0.9375, 0.9766, 0.9375, 0.9766, 0.9375, 1.0, 0.875, 1.0, 0.875, 0.9766, 0.875, 0.9766, 0.875, 1.0, 0.8125, 1.0, 0.8125, 0.9766, 0.8125, 0.9766, 0.8125, 1.0, 0.75, 1.0, 0.75, 0.9766, 0.75, 0.9766, 0.75, 1.0, 0.6875, 1.0, 0.6875, 0.9766, 0.6875, 0.9766, 0.6875, 1.0, 0.625, 1.0, 0.625, 0.9766, 0.625, 0.9766, 0.625, 1.0, 0.5625, 1.0, 0.5625, 0.9766, 0.5625, 0.9766, 0.5625, 1.0, 0.5, 1.0, 0.5, 0.9766, 0.5, 0.9766, 0.5, 1.0, 0.4375, 1.0, 0.4375, 0.9766, 0.4375, 0.9766, 0.4375, 1.0, 0.375, 1.0, 0.375, 0.9766, 0.375, 0.9766, 0.375, 1.0, 0.3125, 1.0, 0.3125, 0.9766, 0.3125, 0.9766, 0.3125, 1.0, 0.25, 1.0, 0.25, 0.9766, 0.25, 0.9766, 0.25, 1.0, 0.1875, 1.0, 0.1875, 0.9766, 0.1875, 0.9766, 0.1875, 1.0, 0.125, 1.0, 0.125, 0.9766, 0.1729, 0.4362, 0.1075, 0.3925, 0.1075, 0.3925, 0.1729, 0.4362, 0.125, 0.9766, 0.125, 1.0, 0.0625, 1.0, 0.0625, 0.9766, 0.0625, 0.9766, 0.0625, 1.0, 0.0, 1.0, 0.0, 0.9766, 0.75, 0.49, 0.8418, 0.4717, 0.9197, 0.4197, 0.9717, 0.3418, 0.99, 0.25, 0.9717, 0.1582, 0.9197, 0.08029, 0.8418, 0.02827, 0.75, 0.01, 0.6582, 0.02827, 0.5803, 0.08029, 0.5283, 0.1582, 0.51, 0.25, 0.5283, 0.3418, 0.5803, 0.4197, 0.6582, 0.4717, 0.25, 0.4877, 0.341, 0.4696, 0.3418, 0.4717, 0.25, 0.49, 0.341, 0.4696, 0.4181, 0.4181, 0.4197, 0.4197, 0.3418, 0.4717, 0.4181, 0.4181, 0.4696, 0.341, 0.4717, 0.3418, 0.4197, 0.4197, 0.4696, 0.341, 0.4877, 0.25, 0.49, 0.25, 0.4717, 0.3418, 0.4877, 0.25, 0.4696, 0.159, 0.4717, 0.1582, 0.49, 0.25, 0.4696, 0.159, 0.4181, 0.08193, 0.4197, 0.08029, 0.4717, 0.1582, 0.4181, 0.08193, 0.341, 0.0304, 0.3418, 0.02827, 0.4197, 0.08029, 0.341, 0.0304, 0.25, 0.01231, 0.25, 0.01, 0.3418, 0.02827, 0.25, 0.01231, 0.159, 0.0304, 0.1582, 0.02827, 0.25, 0.01, 0.159, 0.0304, 0.08193, 0.08193, 0.08029, 0.08029, 0.1582, 0.02827, 0.08193, 0.08193, 0.0304, 0.159, 0.02827, 0.1582, 0.08029, 0.08029, 0.0304, 0.159, 0.01231, 0.25, 0.01, 0.25, 0.02827, 0.1582, 0.01231, 0.25, 0.0304, 0.341, 0.02827, 0.3418, 0.01, 0.25, 0.0304, 0.341, 0.08193, 0.4181, 0.08029, 0.4197, 0.02827, 0.3418, 0.08193, 0.4181, 0.159, 0.4696, 0.1582, 0.4717, 0.08029, 0.4197, 0.159, 0.4696, 0.25, 0.4877, 0.25, 0.49, 0.1582, 0.4717, 0.1716, 0.4393, 0.25, 0.4549, 0.25, 0.4877, 0.159, 0.4696, 0.1051, 0.3949, 0.1716, 0.4393, 0.159, 0.4696, 0.08193, 0.4181, 0.06066, 0.3284, 0.1051, 0.3949, 0.08193, 0.4181, 0.0304, 0.341, 0.04506, 0.25, 0.06066, 0.3284, 0.0304, 0.341, 0.01231, 0.25, 0.06066, 0.1716, 0.04506, 0.25, 0.01231, 0.25, 0.0304, 0.159, 0.1051, 0.1051, 0.06066, 0.1716, 0.0304, 0.159, 0.08193, 0.08193, 0.1716, 0.06066, 0.1051, 0.1051, 0.08193, 0.08193, 0.159, 0.0304, 0.25, 0.04506, 0.1716, 0.06066, 0.159, 0.0304, 0.25, 0.01231, 0.3284, 0.06066, 0.25, 0.04506, 0.25, 0.01231, 0.341, 0.0304, 0.3949, 0.1051, 0.3284, 0.06066, 0.341, 0.0304, 0.4181, 0.08193, 0.4393, 0.1716, 0.3949, 0.1051, 0.4181, 0.08193, 0.4696, 0.159, 0.4549, 0.25, 0.4393, 0.1716, 0.4696, 0.159, 0.4877, 0.25, 0.4393, 0.3284, 0.4549, 0.25, 0.4877, 0.25, 0.4696, 0.341, 0.3949, 0.3949, 0.4393, 0.3284, 0.4696, 0.341, 0.4181, 0.4181, 0.3284, 0.4393, 0.3949, 0.3949, 0.4181, 0.4181, 0.341, 0.4696, 0.25, 0.4549, 0.3284, 0.4393, 0.341, 0.4696, 0.25, 0.4877, 0.0625, 0.5, 0.0625, 0.9766, 0.0, 0.9766, 0.0, 0.5, 0.125, 0.5, 0.125, 0.9766, 0.0625, 0.9766, 0.0625, 0.5, 0.1875, 0.5, 0.1875, 0.9766, 0.125, 0.9766, 0.125, 0.5, 0.25, 0.5, 0.25, 0.9766, 0.1875, 0.9766, 0.1875, 0.5, 0.3125, 0.5, 0.3125, 0.9766, 0.25, 0.9766, 0.25, 0.5, 0.375, 0.5, 0.375, 0.9766, 0.3125, 0.9766, 0.3125, 0.5, 0.4375, 0.5, 0.4375, 0.9766, 0.375, 0.9766, 0.375, 0.5, 0.5, 0.5, 0.5, 0.9766, 0.4375, 0.9766, 0.4375, 0.5, 0.5625, 0.5, 0.5625, 0.9766, 0.5, 0.9766, 0.5, 0.5, 0.625, 0.5, 0.625, 0.9766, 0.5625, 0.9766, 0.5625, 0.5, 0.6875, 0.5, 0.6875, 0.9766, 0.625, 0.9766, 0.625, 0.5, 0.75, 0.5, 0.75, 0.9766, 0.6875, 0.9766, 0.6875, 0.5, 0.8125, 0.5, 0.8125, 0.9766, 0.75, 0.9766, 0.75, 0.5, 0.875, 0.5, 0.875, 0.9766, 0.8125, 0.9766, 0.8125, 0.5, 0.9375, 0.5, 0.9375, 0.9766, 0.875, 0.9766, 0.875, 0.5, 1.0, 0.5, 1.0, 0.9766, 0.9375, 0.9766, 0.9375, 0.5, 1.0, 0.5, 1.0, 0.5, 0.9375, 0.5, 0.9375, 0.5, 0.9375, 0.5, 0.9375, 0.5, 0.875, 0.5, 0.875, 0.5, 0.875, 0.5, 0.875, 0.5, 0.8125, 0.5, 0.8125, 0.5, 0.8125, 0.5, 0.8125, 0.5, 0.75, 0.5, 0.75, 0.5, 0.75, 0.5, 0.75, 0.5, 0.6875, 0.5, 0.6875, 0.5, 0.6875, 0.5, 0.6875, 0.5, 0.625, 0.5, 0.625, 0.5, 0.625, 0.5, 0.625, 0.5, 0.5625, 0.5, 0.5625, 0.5, 0.5625, 0.5, 0.5625, 0.5, 0.5, 0.5, 0.5, 0.5, 0.5, 0.5, 0.5, 0.5, 0.4375, 0.5, 0.4375, 0.5, 0.4375, 0.5, 0.4375, 0.5, 0.375, 0.5, 0.375, 0.5, 0.375, 0.5, 0.375, 0.5, 0.3125, 0.5, 0.3125, 0.5, 0.3125, 0.5, 0.3125, 0.5, 0.25, 0.5, 0.25, 0.5, 0.25, 0.5, 0.25, 0.5, 0.1875, 0.5, 0.1875, 0.5, 0.1875, 0.5, 0.1875, 0.5, 0.125, 0.5, 0.125, 0.5, 0.125, 0.5, 0.125, 0.5, 0.0625, 0.5, 0.0625, 0.5, 0.0625, 0.5, 0.0625, 0.5, 0.0, 0.5, 0.0, 0.5, 0.25, 0.4515, 0.3271, 0.4362, 0.3284, 0.4393, 0.25, 0.4549, 0.3271, 0.4362, 0.3925, 0.3925, 0.3949, 0.3949, 0.3284, 0.4393, 0.3925, 0.3925, 0.4362, 0.3271, 0.4393, 0.3284, 0.3949, 0.3949, 0.4362, 0.3271, 0.4515, 0.25, 0.4549, 0.25, 0.4393, 0.3284, 0.4515, 0.25, 0.4362, 0.1729, 0.4393, 0.1716, 0.4549, 0.25, 0.4362, 0.1729, 0.3925, 0.1075, 0.3949, 0.1051, 0.4393, 0.1716, 0.3925, 0.1075, 0.3271, 0.06385, 0.3284, 0.06066, 0.3949, 0.1051, 0.3271, 0.06385, 0.25, 0.04851, 0.25, 0.04506, 0.3284, 0.06066, 0.25, 0.04851, 0.1729, 0.06385, 0.1716, 0.06066, 0.25, 0.04506, 0.1729, 0.06385, 0.1075, 0.1075, 0.1051, 0.1051, 0.1716, 0.06066, 0.1075, 0.1075, 0.06385, 0.1729, 0.06066, 0.1716, 0.1051, 0.1051, 0.06385, 0.1729, 0.04851, 0.25, 0.04506, 0.25, 0.06066, 0.1716, 0.04851, 0.25, 0.06385, 0.3271, 0.06066, 0.3284, 0.04506, 0.25, 0.06385, 0.3271, 0.1075, 0.3925, 0.1051, 0.3949, 0.06066, 0.3284, 0.1075, 0.3925, 0.1729, 0.4362, 0.1716, 0.4393, 0.1051, 0.3949, 0.1729, 0.4362, 0.25, 0.4515, 0.25, 0.4549, 0.1716, 0.4393, 0.3271, 0.4362, 0.25, 0.4515, 0.1729, 0.4362, 0.1075, 0.3925, 0.06385, 0.3271, 0.04851, 0.25, 0.06385, 0.1729, 0.1075, 0.1075, 0.1729, 0.06385, 0.25, 0.04851, 0.3271, 0.06385, 0.3925, 0.1075, 0.4362, 0.1729, 0.4515, 0.25, 0.4362, 0.3271, 0.3925, 0.3925, 0.25, 0.04851, 0.3271, 0.06385, 0.3271, 0.06385, 0.25, 0.04851, 0.3271, 0.4362, 0.25, 0.4515, 0.25, 0.4515, 0.3271, 0.4362, 0.25, 0.4515, 0.1729, 0.4362, 0.1729, 0.4362, 0.25, 0.4515, 0.1729, 0.06385, 0.25, 0.04851, 0.25, 0.04851, 0.1729, 0.06385, 0.3925, 0.3925, 0.3271, 0.4362, 0.3271, 0.4362, 0.3925, 0.3925, 0.1075, 0.1075, 0.1729, 0.06385, 0.1729, 0.06385, 0.1075, 0.1075, 0.4362, 0.3271, 0.3925, 0.3925, 0.3925, 0.3925, 0.4362, 0.3271, 0.06385, 0.1729, 0.1075, 0.1075, 0.1075, 0.1075, 0.06385, 0.1729, 0.4515, 0.25, 0.4362, 0.3271, 0.4362, 0.3271, 0.4515, 0.25, 0.04851, 0.25, 0.06385, 0.1729, 0.06385, 0.1729, 0.04851, 0.25, 0.4362, 0.1729, 0.4515, 0.25, 0.4515, 0.25, 0.4362, 0.1729, 0.06385, 0.3271, 0.04851, 0.25, 0.04851, 0.25, 0.06385, 0.3271, 0.3925, 0.1075, 0.4362, 0.1729, 0.4362, 0.1729, 0.3925, 0.1075, 0.1075, 0.3925, 0.06385, 0.3271, 0.06385, 0.3271, 0.1075, 0.3925, 0.3271, 0.06385, 0.3925, 0.1075, 0.3925, 0.1075, 0.3271, 0.06385])
me_cylinder_001.materials.append(mat_material_004)
me_cylinder_001.use_remesh_fix_poles = True
me_cylinder_001.use_remesh_preserve_attributes = False
me_cylinder_001.update()
me_plane = bpy.data.meshes.new('Plane')
me_plane.from_pydata([(-0.004648, -0.782, -0.01266), (0.3735, -0.7479, -0.03223), (0.02241, -0.8748, -0.002886), (0.2164, -0.8576, -0.0127), (0.6624, -0.6143, 0.0), (0.6662, 0.06294, 0.03779), (0.6612, -0.3761, 0.0258), (0.66, -0.4859, 0.0), (0.4807, -0.3688, -0.02038), (0.5778, -0.3205, -0.03844), (0.5771, -0.09349, -0.006051), (0.5639, -0.2002, -0.04001), (0.7511, -0.2149, 1.202e-05), (-0.07873, -0.8611, -0.004329), (0.1822, -0.2731, 0.001029), (0.2578, -0.1485, 0.02151), (0.2891, 0.001997, 0.01114), (0.3619, 0.04946, 0.0251), (-0.07352, -0.02203, 0.04023), (0.1284, -0.06164, 4.202e-05), (0.2374, 0.3585, 0.0), (0.1812, 0.0566, 0.0), (0.4533, 0.2142, -0.05037), (0.5273, 0.5383, 0.02251), (0.106, 0.3002, 0.0), (0.2573, 0.2611, 0.01252), (0.3824, 0.6607, 0.02668), (0.665, -0.04682, 0.05134), (0.3502, 0.261, -0.00374), (0.8435, 0.1659, 0.0), (0.7524, -0.1051, 3.253e-05), (0.6247, 0.1659, 0.03915), (0.7549, 0.1144, 0.02047), (0.5574, 0.631, 0.0), (0.7182, 0.5597, 0.0), (0.448, 0.3326, 0.01576), (0.4942, 0.442, 0.03746), (0.3935, 0.4694, 0.04584), (-0.01851, 0.6092, 0.04052), (0.6668, 0.5032, 0.0), (0.2131, 0.7246, 0.02413), (0.023, 0.5062, 0.00421), (0.2929, 0.4969, 0.04865), (0.2679, 0.6119, 0.04789), (0.7066, 0.3653, 0.0122), (0.1959, 0.4615, 0.007997), (0.6062, 0.4043, 0.06573), (0.3546, 0.38, 0.01132), (0.1281, 0.745, 0.02641), (-0.1353, 0.8108, 0.0226), (0.03795, 0.7602, 0.009848), (0.07546, 0.6725, 0.06063), (-0.2813, 0.4928, 0.03692), (-0.4542, 0.5375, 0.0282), (-0.2393, 0.8357, 0.005066), (-0.4089, 0.6174, -0.003182), (-0.3618, 0.6963, -0.02209), (-0.2398, 0.3897, 0.0), (-0.3003, 0.6361, 0.03379), (-0.4127, 0.4345, 0.003797), (-0.2642, 0.7286, -0.006465), (-0.6887, -0.3871, 0.0104), (-0.7451, 0.2186, -0.002112), (-0.8972, -0.181, -0.002294), (-0.6594, -0.2945, 0.005849), (-0.8055, -0.1577, -0.01637), (-0.5977, 0.6603, 0.0), (-0.5895, 0.4731, 0.002444), (-0.5041, 0.6404, 0.02311), (0.06493, 0.8672, 0.0), (0.8811, 0.1854, 0.0), (0.8448, 0.2757, 0.0), (0.8422, 0.05616, 0.0), (0.8385, -0.2731, 0.0), (0.7935, -0.3538, 0.0), (0.7486, -0.4344, 0.0), (0.8397, -0.1634, 0.0), (0.6587, -0.5956, 0.0), (0.4595, -0.5738, 0.03665), (0.5722, -0.629, 0.0), (-0.751, -0.2267, -0.008334), (-0.3813, -0.8142, -0.0002263), (-0.4011, -0.714, -0.02369), (-0.8497, -0.2847, 0.0003042), (-0.5968, -0.6351, 0.003354), (-0.4377, 0.7721, 0.0003857), (0.1639, 0.8561, -2.438e-05), (-0.8502, 0.241, -2.714e-05), (0.4894, 0.7058, 0.006406), (-0.339, 0.8016, 0.02416), (0.4213, 0.7795, 3.647e-05), (-0.03582, 0.8506, 1.855e-05), (0.3248, 0.7676, -0.0008336), (0.539, 0.1867, -0.001671), (0.4491, 0.02525, -0.001422), (0.4077, 0.1282, -0.002968), (0.6419, -0.2521, 0.01979), (-0.8062, -0.3862, 0.002286), (-0.7436, 0.4956, 0.0), (-0.7896, 0.3243, -0.0003851), (-0.8968, -0.07578, -0.02704), (-0.9212, 0.0714, -0.0005366), (0.7536, 0.004669, 0.01155), (0.3235, -0.3024, -0.01765), (0.08547, -0.7996, -0.02302), (-0.781, 0.1341, -0.01185), (-0.05304, 0.7042, 0.03707), (-0.6866, 0.3044, -0.007602), (0.5393, -0.005472, -0.00843), (0.4378, 0.5506, 0.02638), (0.1475, 0.1972, 0.03689), (0.01613, 0.139, 0.00598), (-0.1568, 0.1837, 0.006978), (0.06451, 0.4032, 0.0), (-0.829, 0.414, 0.0), (-0.5372, 0.7435, 0.000708), (-0.1436, 0.9058, 0.0), (0.2688, 0.8766, 0.0), (0.5903, 0.7339, 0.0), (0.846, 0.3854, 0.0), (0.9162, -0.01465, 0.0), (0.836, -0.4927, 0.0), (-0.06689, 0.345, 0.0), (0.1269, -0.9046, 0.0), (-0.2666, -0.8859, 0.0), (-0.7257, -0.5995, 0.0), (0.151, 0.3809, 0.0), (-0.2044, -0.07979, -0.03098), (0.4807, -0.2583, 0.02996), (-0.3971, -0.4166, 0.0159), (0.1544, 0.5645, 0.03922), (0.3204, 0.1525, 0.03995), (-0.0391, -0.4925, 0.0), (-0.3712, 0.3315, 0.03623), (-0.729, 0.4075, -0.0007432), (-0.02538, 0.242, 0.01542), (-0.5632, -0.004586, 0.01385), (-0.1914, 0.654, 0.01849), (-0.6492, 0.2026, 0.04114), (-0.1084, 0.448, 0.0), (-0.2882, 0.1255, 0.0), (-0.4672, 0.1635, 0.02045), (-0.657, -0.1715, 0.04698), (-0.3859, -0.04261, -0.009335), (-0.5542, 0.3709, 0.07359), (-0.7469, 0.03097, 0.028), (-0.1983, 0.2867, 0.0), (-0.4256, 0.06036, 0.02239), (-0.5087, 0.2665, 0.01518), (-0.3297, 0.2285, 0.0), (-0.6047, 0.09842, 0.05173), (-0.4802, -0.2106, 0.0), (-0.3906, -0.2296, 0.02041), (-0.5217, -0.1076, 0.0), (0.05765, 0.03597, 0.0), (-0.3011, -0.2486, 0.01129), (-0.1153, 0.08073, 0.02401), (-0.2979, -0.1551, 0.005469), (-0.2483, 0.02181, -0.01809), (-0.53, -0.2951, 0.05369), (-0.4386, -0.3136, 0.0), (0.4889, -0.736, 0.0), (0.3067, -0.5821, 0.01459), (0.1407, -0.17, 0.03617), (0.2226, -0.3774, 0.00564), (-0.1221, -0.2865, 3.517e-07), (-0.1701, -0.3706, 0.02796), (-0.03185, -0.1223, -0.006929), (-0.1621, -0.1829, -0.01053), (-0.298, -0.751, -0.01184), (-0.1351, -0.6606, 0.04325), (-0.5627, -0.5031, 0.0323), (-0.2181, -0.4546, 0.03789), (-0.3487, -0.5854, 0.04935), (-0.2836, -0.3936, 0.004568), (-0.6276, -0.4451, 0.03036), (-0.2661, -0.5386, 0.008935), (-0.4307, -0.6283, 0.02617), (-0.4583, -0.5415, 0.08563), (-0.2417, -0.6225, 0.04644), (-0.1766, -0.5576, 0.005729), (0.04392, -0.6986, 0.03668), (0.05138, -0.3336, -0.02696), (0.1338, -0.5373, 0.01691), (0.09706, -0.4306, 0.01904), (-0.08061, -0.3895, 0.0371), (-0.5454, -0.4013, 0.05081), (0.0114, -0.2228, -0.04182), (0.00241, -0.5955, 0.03914), (0.3965, -0.4192, 0.002001), (0.2676, -0.475, -0.02487), (0.2168, -0.7433, 0.002532), (0.1753, -0.6403, 0.02321), (0.484, -0.4791, 0.006772), (-0.1731, -0.7797, 0.007412), (0.3078, -0.8201, -0.02234), (0.7564, 0.4443, 0.0), (0.3939, -0.6395, 0.02801), (0.5832, 0.269, 0.03752), (0.4452, -0.1565, 0.02589), (0.4952, 0.1037, -0.04826), (0.841, -0.0536, 0.0), (-0.6582, 0.5771, 0.0), (0.4035, -0.05355, 0.03995), (-0.5476, 0.5582, 0.01828), (0.6646, -0.1553, 0.03784), (-0.7902, -0.05064, 0.0), (0.3464, -0.2002, 0.0553), (-0.5043, -0.7092, 0.0), (0.571, -0.4225, -0.001482), (-0.1499, 0.551, 0.03798), (-0.7033, -0.067, 0.03042), (-0.7425, -0.4779, 0.02708), (0.7561, 0.2242, 0.01501)], [], [(18, 154, 156), (80, 83, 64), (123, 104, 0), (42, 43, 130), (137, 210, 38), (137, 106, 49), (41, 130, 38), (41, 139, 113), (23, 33, 109), (20, 45, 126), (43, 26, 40), (37, 36, 109), (36, 46, 39), (33, 23, 39), (45, 20, 42), (45, 130, 126), (46, 44, 39), (46, 35, 198), (36, 37, 47), (47, 20, 28), (47, 42, 20), (42, 37, 109), (196, 39, 44), (29, 71, 213), (52, 55, 53), (87, 99, 114), (88, 33, 118), (38, 51, 106), (51, 48, 106), (51, 40, 48), (139, 57, 146), (137, 58, 52), (210, 137, 52), (210, 139, 38), (101, 206, 145), (202, 67, 204), (51, 38, 130), (133, 57, 52), (91, 49, 50), (133, 59, 144), (56, 115, 55), (54, 49, 116), (57, 139, 52), (57, 133, 146), (106, 48, 50), (106, 50, 49), (58, 137, 56), (58, 55, 52), (59, 53, 144), (59, 133, 52), (134, 107, 144), (64, 175, 159), (2, 0, 13), (87, 62, 107), (145, 211, 136), (99, 134, 114), (211, 145, 206), (211, 142, 136), (206, 65, 142), (100, 65, 206), (64, 61, 175), (83, 97, 61), (63, 83, 65), (62, 87, 105), (105, 101, 145), (138, 62, 105), (107, 138, 144), (115, 66, 204), (66, 202, 204), (53, 68, 204), (54, 89, 60), (204, 144, 53), (67, 144, 204), (67, 202, 134), (68, 115, 204), (68, 53, 55), (98, 114, 134), (134, 99, 107), (71, 29, 70), (71, 119, 213), (72, 29, 102), (72, 201, 120), (73, 121, 120), (74, 121, 73), (74, 12, 6), (75, 121, 74), (75, 6, 7), (76, 73, 120), (76, 201, 12), (77, 121, 7), (77, 79, 4), (79, 193, 78), (78, 193, 189), (78, 197, 161), (104, 181, 0), (104, 123, 191), (79, 78, 161), (1, 191, 195), (84, 208, 177), (100, 63, 65), (82, 169, 177), (13, 0, 194), (82, 208, 81), (84, 171, 125), (69, 91, 50), (83, 61, 64), (194, 169, 124), (84, 177, 171), (82, 177, 208), (61, 212, 175), (54, 60, 137), (80, 142, 65), (212, 125, 175), (90, 92, 26), (116, 91, 69), (202, 98, 134), (86, 69, 50), (86, 48, 117), (89, 85, 56), (137, 60, 56), (90, 88, 118), (91, 116, 49), (33, 88, 26), (92, 117, 40), (93, 200, 31), (93, 198, 22), (94, 203, 108), (94, 200, 17), (95, 200, 22), (95, 131, 17), (96, 6, 12), (96, 205, 11), (97, 212, 61), (119, 71, 70), (90, 117, 92), (55, 58, 56), (96, 12, 205), (139, 122, 113), (87, 101, 105), (60, 89, 56), (99, 87, 107), (201, 72, 102), (35, 22, 198), (130, 43, 40), (135, 112, 156), (135, 111, 110), (62, 138, 107), (100, 206, 101), (106, 137, 38), (139, 210, 52), (120, 70, 29), (23, 36, 39), (144, 67, 134), (51, 130, 40), (86, 50, 48), (115, 68, 55), (54, 137, 49), (138, 105, 145), (110, 24, 135), (21, 16, 131), (169, 82, 81), (139, 41, 38), (83, 80, 65), (64, 159, 142), (19, 163, 15), (142, 80, 64), (142, 211, 206), (194, 0, 170), (79, 77, 7), (3, 195, 191), (1, 161, 197), (5, 32, 213), (4, 121, 77), (78, 162, 197), (2, 123, 0), (3, 191, 123), (1, 197, 162), (79, 7, 193), (1, 162, 191), (29, 32, 102), (198, 31, 213), (25, 110, 131), (12, 74, 73), (154, 21, 110), (79, 161, 4), (205, 30, 27), (201, 102, 27), (201, 76, 120), (194, 170, 169), (154, 111, 156), (96, 9, 6), (205, 27, 10), (6, 75, 74), (13, 194, 124), (9, 96, 11), (203, 94, 17), (131, 95, 22), (81, 124, 169), (108, 203, 10), (19, 15, 16), (19, 154, 167), (108, 5, 200), (26, 92, 40), (111, 154, 110), (111, 135, 156), (112, 140, 156), (112, 135, 146), (25, 126, 110), (42, 26, 43), (122, 135, 113), (122, 139, 146), (126, 130, 113), (113, 24, 126), (119, 196, 44), (200, 94, 108), (21, 131, 110), (21, 154, 19), (27, 5, 10), (200, 95, 17), (28, 20, 25), (46, 198, 44), (24, 110, 126), (24, 113, 135), (25, 20, 126), (46, 36, 35), (39, 118, 33), (22, 28, 131), (21, 19, 16), (201, 30, 12), (26, 109, 33), (28, 25, 131), (5, 31, 200), (121, 75, 7), (34, 118, 39), (88, 90, 26), (29, 72, 120), (102, 5, 27), (30, 201, 27), (30, 205, 12), (31, 5, 213), (200, 93, 22), (32, 5, 102), (32, 29, 213), (39, 196, 34), (47, 35, 36), (117, 48, 40), (130, 45, 42), (196, 119, 34), (37, 42, 47), (35, 47, 28), (42, 109, 26), (130, 41, 113), (35, 28, 22), (36, 23, 109), (85, 115, 56), (198, 93, 31), (44, 213, 119), (180, 172, 176), (188, 132, 170), (8, 128, 189), (190, 162, 189), (190, 164, 183), (181, 192, 183), (192, 181, 191), (192, 162, 183), (193, 209, 8), (209, 6, 8), (18, 127, 167), (209, 193, 7), (170, 0, 181), (9, 128, 8), (16, 15, 203), (154, 18, 167), (17, 131, 16), (199, 203, 207), (11, 205, 10), (11, 128, 9), (15, 207, 203), (128, 199, 207), (207, 15, 14), (78, 189, 162), (132, 185, 166), (203, 199, 10), (164, 14, 182), (163, 19, 167), (6, 9, 8), (73, 76, 12), (132, 188, 183), (103, 164, 189), (128, 11, 10), (181, 104, 191), (162, 192, 191), (5, 108, 10), (14, 163, 182), (199, 128, 10), (164, 184, 183), (164, 103, 14), (193, 8, 189), (171, 186, 175), (103, 207, 14), (103, 128, 207), (163, 187, 182), (15, 163, 14), (203, 17, 16), (164, 190, 189), (180, 170, 132), (162, 190, 183), (103, 189, 128), (165, 187, 167), (165, 185, 182), (181, 188, 170), (6, 209, 7), (184, 132, 183), (184, 164, 182), (185, 132, 182), (185, 165, 166), (186, 159, 175), (186, 171, 129), (187, 165, 182), (187, 163, 167), (188, 181, 183), (152, 157, 143), (171, 178, 129), (140, 112, 146), (157, 152, 155), (157, 127, 143), (158, 127, 156), (170, 180, 176), (127, 18, 156), (174, 129, 172), (127, 168, 167), (174, 166, 155), (175, 125, 171), (179, 170, 176), (176, 129, 173), (172, 180, 132), (129, 160, 159), (177, 169, 173), (159, 186, 129), (165, 168, 155), (179, 173, 169), (168, 165, 167), (127, 157, 155), (168, 127, 155), (129, 174, 155), (142, 159, 151), (178, 171, 177), (166, 174, 172), (132, 184, 182), (140, 158, 156), (155, 166, 165), (173, 178, 177), (178, 173, 129), (158, 140, 143), (151, 160, 152), (170, 179, 169), (160, 151, 159), (160, 129, 152), (172, 132, 166), (129, 176, 172), (173, 179, 176), (148, 133, 144), (148, 138, 141), (149, 140, 146), (149, 133, 141), (133, 149, 146), (150, 136, 141), (153, 151, 143), (129, 155, 152), (136, 153, 143), (152, 143, 151), (135, 122, 146), (151, 153, 142), (153, 136, 142), (136, 150, 145), (127, 158, 143), (150, 138, 145), (136, 147, 141), (147, 136, 143), (147, 140, 141), (138, 150, 141), (138, 148, 144), (140, 149, 141), (140, 147, 143), (133, 148, 141), (53, 59, 52), (44, 198, 213)])
_uv = me_plane.uv_layers.new(name='UVMap')
_uv.uv.foreach_set('vector', [0.0, 0.0, 0.0, 0.0, 0.0, 0.0, 0.0, 0.0, 0.0, 0.0, 0.0, 0.0, 0.0, 0.0, 0.0, 0.0, 0.0, 0.0, 0.0, 0.0, 0.0, 0.0, 0.0, 0.0, 0.0, 0.0, 0.0, 0.0, 0.0, 0.0, 0.0, 0.0, 0.0, 0.0, 0.0, 0.0, 0.0, 0.0, 0.0, 0.0, 0.0, 0.0, 0.0, 0.0, 0.0, 0.0, 0.0, 0.0, 0.0, 0.0, 0.0, 0.0, 0.0, 0.0, 0.0, 0.0, 0.0, 0.0, 0.0, 0.0, 0.0, 0.0, 0.0, 0.0, 0.0, 0.0, 0.0, 0.0, 0.0, 0.0, 0.0, 0.0, 0.0, 0.0, 0.0, 0.0, 0.0, 0.0, 0.0, 0.0, 0.0, 0.0, 0.0, 0.0, 0.0, 0.0, 0.0, 0.0, 0.0, 0.0, 0.0, 0.0, 0.0, 0.0, 0.0, 0.0, 0.0, 0.0, 0.0, 0.0, 0.0, 0.0, 0.0, 0.0, 0.0, 0.0, 0.0, 0.0, 0.0, 0.0, 0.0, 0.0, 0.0, 0.0, 0.0, 0.0, 0.0, 0.0, 0.0, 0.0, 0.0, 0.0, 0.0, 0.0, 0.0, 0.0, 0.0, 0.0, 0.0, 0.0, 0.0, 0.0, 0.0, 0.0, 0.0, 0.0, 0.0, 0.0, 0.0, 0.0, 0.0, 0.0, 0.0, 0.0, 0.0, 0.0, 0.0, 0.0, 0.0, 0.0, 0.0, 0.0, 0.0, 0.0, 0.0, 0.0, 0.0, 0.0, 0.0, 0.0, 0.0, 0.0, 0.0, 0.0, 0.0, 0.0, 0.0, 0.0, 0.0, 0.0, 0.0, 0.0, 0.0, 0.0, 0.0, 0.0, 0.0, 0.0, 0.0, 0.0, 0.0, 0.0, 0.0, 0.0, 0.0, 0.0, 0.0, 0.0, 0.0, 0.0, 0.0, 0.0, 0.0, 0.0, 0.0, 0.0, 0.0, 0.0, 0.0, 0.0, 0.0, 0.0, 0.0, 0.0, 0.0, 0.0, 0.0, 0.0, 0.0, 0.0, 0.0, 0.0, 0.0, 0.0, 0.0, 0.0, 0.0, 0.0, 0.0, 0.0, 0.0, 0.0, 0.0, 0.0, 0.0, 0.0, 0.0, 0.0, 0.0, 0.0, 0.0, 0.0, 0.0, 0.0, 0.0, 0.0, 0.0, 0.0, 0.0, 0.0, 0.0, 0.0, 0.0, 0.0, 0.0, 0.0, 0.0, 0.0, 0.0, 0.0, 0.0, 0.0, 0.0, 0.0, 0.0, 0.0, 0.0, 0.0, 0.0, 0.0, 0.0, 0.0, 0.0, 0.0, 0.0, 0.0, 0.0, 0.0, 0.0, 0.0, 0.0, 0.0, 0.0, 0.0, 0.0, 0.0, 0.0, 0.0, 0.0, 0.0, 0.0, 0.0, 0.0, 0.0, 0.0, 0.0, 0.0, 0.0, 0.0, 0.0, 0.0, 0.0, 0.0, 0.0, 0.0, 0.0, 0.0, 0.0, 0.0, 0.0, 0.0, 0.0, 0.0, 0.0, 0.0, 0.0, 0.0, 0.0, 0.0, 0.0, 0.0, 0.0, 0.0, 0.0, 0.0, 0.0, 0.0, 0.0, 0.0, 0.0, 0.0, 0.0, 0.0, 0.0, 0.0, 0.0, 0.0, 0.0, 0.0, 0.0, 0.0, 0.0, 0.0, 0.0, 0.0, 0.0, 0.0, 0.0, 0.0, 0.0, 0.0, 0.0, 0.0, 0.0, 0.0, 0.0, 0.0, 0.0, 0.0, 0.0, 0.0, 0.0, 0.0, 0.0, 0.0, 0.0, 0.0, 0.0, 0.0, 0.0, 0.0, 0.0, 0.0, 0.0, 0.0, 0.0, 0.0, 0.0, 0.0, 0.0, 0.0, 0.0, 0.0, 0.0, 0.0, 0.0, 0.0, 0.0, 0.0, 0.0, 0.0, 0.0, 0.0, 0.0, 0.0, 0.0, 0.0, 0.0, 0.0, 0.0, 0.0, 0.0, 0.0, 0.0, 0.0, 0.0, 0.0, 0.0, 0.0, 0.0, 0.0, 0.0, 0.0, 0.0, 0.0, 0.0, 0.0, 0.0, 0.0, 0.0, 0.0, 0.0, 0.0, 0.0, 0.0, 0.0, 0.0, 0.0, 0.0, 0.0, 0.0, 0.0, 0.0, 0.0, 0.0, 0.0, 0.0, 0.0, 0.0, 0.0, 0.0, 0.0, 0.0, 0.0, 0.0, 0.0, 0.0, 0.0, 0.0, 0.0, 0.0, 0.0, 0.0, 0.0, 0.0, 0.0, 0.0, 0.0, 0.0, 0.0, 0.0, 0.0, 0.0, 0.0, 0.0, 0.0, 0.0, 0.0, 0.0, 0.0, 0.0, 0.0, 0.0, 0.0, 0.0, 0.0, 0.0, 0.0, 0.0, 0.0, 0.0, 0.0, 0.0, 0.0, 0.0, 0.0, 0.0, 0.0, 0.0, 0.0, 0.0, 0.0, 0.0, 0.0, 0.0, 0.0, 0.0, 0.0, 0.0, 0.0, 0.0, 0.0, 0.0, 0.0, 0.0, 0.0, 0.0, 0.0, 0.0, 0.0, 0.0, 0.0, 0.0, 0.0, 0.0, 0.0, 0.0, 0.0, 0.0, 0.0, 0.0, 0.0, 0.0, 0.0, 0.0, 0.0, 0.0, 0.0, 0.0, 0.0, 0.0, 0.0, 0.0, 0.0, 0.0, 0.0, 0.0, 0.0, 0.0, 0.0, 0.0, 0.0, 0.0, 0.0, 0.0, 0.0, 0.0, 0.0, 0.0, 0.0, 0.0, 0.0, 0.0, 0.0, 0.0, 0.0, 0.0, 0.0, 0.0, 0.0, 0.0, 0.0, 0.0, 0.0, 0.0, 0.0, 0.0, 0.0, 0.0, 0.0, 0.0, 0.0, 0.0, 0.0, 0.0, 0.0, 0.0, 0.0, 0.0, 0.0, 0.0, 0.0, 0.0, 0.0, 0.0, 0.0, 0.0, 0.0, 0.0, 0.0, 0.0, 0.0, 0.0, 0.0, 0.0, 0.0, 0.0, 0.0, 0.0, 0.0, 0.0, 0.0, 0.0, 0.0, 0.0, 0.0, 0.0, 0.0, 0.0, 0.0, 0.0, 0.0, 0.0, 0.0, 0.0, 0.0, 0.0, 0.0, 0.0, 0.0, 0.0, 0.0, 0.0, 0.0, 0.0, 0.0, 0.0, 0.0, 0.0, 0.0, 0.0, 0.0, 0.0, 0.0, 0.0, 0.0, 0.0, 0.0, 0.0, 0.0, 0.0, 0.0, 0.0, 0.0, 0.0, 0.0, 0.0, 0.0, 0.0, 0.0, 0.0, 0.0, 0.0, 0.0, 0.0, 0.0, 0.0, 0.0, 0.0, 0.0, 0.0, 0.0, 0.0, 0.0, 0.0, 0.0, 0.0, 0.0, 0.0, 0.0, 0.0, 0.0, 0.0, 0.0, 0.0, 0.0, 0.0, 0.0, 0.0, 0.0, 0.0, 0.0, 0.0, 0.0, 0.0, 0.0, 0.0, 0.0, 0.0, 0.0, 0.0, 0.0, 0.0, 0.0, 0.0, 0.0, 0.0, 0.0, 0.0, 0.0, 0.0, 0.0, 0.0, 0.0, 0.0, 0.0, 0.0, 0.0, 0.0, 0.0, 0.0, 0.0, 0.0, 0.0, 0.0, 0.0, 0.0, 0.0, 0.0, 0.0, 0.0, 0.0, 0.0, 0.0, 0.0, 0.0, 0.0, 0.0, 0.0, 0.0, 0.0, 0.0, 0.0, 0.0, 0.0, 0.0, 0.0, 0.0, 0.0, 0.0, 0.0, 0.0, 0.0, 0.0, 0.0, 0.0, 0.0, 0.0, 0.0, 0.0, 0.0, 0.0, 0.0, 0.0, 0.0, 0.0, 0.0, 0.0, 0.0, 0.0, 0.0, 0.0, 0.0, 0.0, 0.0, 0.0, 0.0, 0.0, 0.0, 0.0, 0.0, 0.0, 0.0, 0.0, 0.0, 0.0, 0.0, 0.0, 0.0, 0.0, 0.0, 0.0, 0.0, 0.0, 0.0, 0.0, 0.0, 0.0, 0.0, 0.0, 0.0, 0.0, 0.0, 0.0, 0.0, 0.0, 0.0, 0.0, 0.0, 0.0, 0.0, 0.0, 0.0, 0.0, 0.0, 0.0, 0.0, 0.0, 0.0, 0.0, 0.0, 0.0, 0.0, 0.0, 0.0, 0.0, 0.0, 0.0, 0.0, 0.0, 0.0, 0.0, 0.0, 0.0, 0.0, 0.0, 0.0, 0.0, 0.0, 0.0, 0.0, 0.0, 0.0, 0.0, 0.0, 0.0, 0.0, 0.0, 0.0, 0.0, 0.0, 0.0, 0.0, 0.0, 0.0, 0.0, 0.0, 0.0, 0.0, 0.0, 0.0, 0.0, 0.0, 0.0, 0.0, 0.0, 0.0, 0.0, 0.0, 0.0, 0.0, 0.0, 0.0, 0.0, 0.0, 0.0, 0.0, 0.0, 0.0, 0.0, 0.0, 0.0, 0.0, 0.0, 0.0, 0.0, 0.0, 0.0, 0.0, 0.0, 0.0, 0.0, 0.0, 0.0, 0.0, 0.0, 0.0, 0.0, 0.0, 0.0, 0.0, 0.0, 0.0, 0.0, 0.0, 0.0, 0.0, 0.0, 0.0, 0.0, 0.0, 0.0, 0.0, 0.0, 0.0, 0.0, 0.0, 0.0, 0.0, 0.0, 0.0, 0.0, 0.0, 0.0, 0.0, 0.0, 0.0, 0.0, 0.0, 0.0, 0.0, 0.0, 0.0, 0.0, 0.0, 0.0, 0.0, 0.0, 0.0, 0.0, 0.0, 0.0, 0.0, 0.0, 0.0, 0.0, 0.0, 0.0, 0.0, 0.0, 0.0, 0.0, 0.0, 0.0, 0.0, 0.0, 0.0, 0.0, 0.0, 0.0, 0.0, 0.0, 0.0, 0.0, 0.0, 0.0, 0.0, 0.0, 0.0, 0.0, 0.0, 0.0, 0.0, 0.0, 0.0, 0.0, 0.0, 0.0, 0.0, 0.0, 0.0, 0.0, 0.0, 0.0, 0.0, 0.0, 0.0, 0.0, 0.0, 0.0, 0.0, 0.0, 0.0, 0.0, 0.0, 0.0, 0.0, 0.0, 0.0, 0.0, 0.0, 0.0, 0.0, 0.0, 0.0, 0.0, 0.0, 0.0, 0.0, 0.0, 0.0, 0.0, 0.0, 0.0, 0.0, 0.0, 0.0, 0.0, 0.0, 0.0, 0.0, 0.0, 0.0, 0.0, 0.0, 0.0, 0.0, 0.0, 0.0, 0.0, 0.0, 0.0, 0.0, 0.0, 0.0, 0.0, 0.0, 0.0, 0.0, 0.0, 0.0, 0.0, 0.0, 0.0, 0.0, 0.0, 0.0, 0.0, 0.0, 0.0, 0.0, 0.0, 0.0, 0.0, 0.0, 0.0, 0.0, 0.0, 0.0, 0.0, 0.0, 0.0, 0.0, 0.0, 0.0, 0.0, 0.0, 0.0, 0.0, 0.0, 0.0, 0.0, 0.0, 0.0, 0.0, 0.0, 0.0, 0.0, 0.0, 0.0, 0.0, 0.0, 0.0, 0.0, 0.0, 0.0, 0.0, 0.0, 0.0, 0.0, 0.0, 0.0, 0.0, 0.0, 0.0, 0.0, 0.0, 0.0, 0.0, 0.0, 0.0, 0.0, 0.0, 0.0, 0.0, 0.0, 0.0, 0.0, 0.0, 0.0, 0.0, 0.0, 0.0, 0.0, 0.0, 0.0, 0.0, 0.0, 0.0, 0.0, 0.0, 0.0, 0.0, 0.0, 0.0, 0.0, 0.0, 0.0, 0.0, 0.0, 0.0, 0.0, 0.0, 0.0, 0.0, 0.0, 0.0, 0.0, 0.0, 0.0, 0.0, 0.0, 0.0, 0.0, 0.0, 0.0, 0.0, 0.0, 0.0, 0.0, 0.0, 0.0, 0.0, 0.0, 0.0, 0.0, 0.0, 0.0, 0.0, 0.0, 0.0, 0.0, 0.0, 0.0, 0.0, 0.0, 0.0, 0.0, 0.0, 0.0, 0.0, 0.0, 0.0, 0.0, 0.0, 0.0, 0.0, 0.0, 0.0, 0.0, 0.0, 0.0, 0.0, 0.0, 0.0, 0.0, 0.0, 0.0, 0.0, 0.0, 0.0, 0.0, 0.0, 0.0, 0.0, 0.0, 0.0, 0.0, 0.0, 0.0, 0.0, 0.0, 0.0, 0.0, 0.0, 0.0, 0.0, 0.0, 0.0, 0.0, 0.0, 0.0, 0.0, 0.0, 0.0, 0.0, 0.0, 0.0, 0.0, 0.0, 0.0, 0.0, 0.0, 0.0, 0.0, 0.0, 0.0, 0.0, 0.0, 0.0, 0.0, 0.0, 0.0, 0.0, 0.0, 0.0, 0.0, 0.0, 0.0, 0.0, 0.0, 0.0, 0.0, 0.0, 0.0, 0.0, 0.0, 0.0, 0.0, 0.0, 0.0, 0.0, 0.0, 0.0, 0.0, 0.0, 0.0, 0.0, 0.0, 0.0, 0.0, 0.0, 0.0, 0.0, 0.0, 0.0, 0.0, 0.0, 0.0, 0.0, 0.0, 0.0, 0.0, 0.0, 0.0, 0.0, 0.0, 0.0, 0.0, 0.0, 0.0, 0.0, 0.0, 0.0, 0.0, 0.0, 0.0, 0.0, 0.0, 0.0, 0.0, 0.0, 0.0, 0.0, 0.0, 0.0, 0.0, 0.0, 0.0, 0.0, 0.0, 0.0, 0.0, 0.0, 0.0, 0.0, 0.0, 0.0, 0.0, 0.0, 0.0, 0.0, 0.0, 0.0, 0.0, 0.0, 0.0, 0.0, 0.0, 0.0, 0.0, 0.0, 0.0, 0.0, 0.0, 0.0, 0.0, 0.0, 0.0, 0.0, 0.0, 0.0, 0.0, 0.0, 0.0, 0.0, 0.0, 0.0, 0.0, 0.0, 0.0, 0.0, 0.0, 0.0, 0.0, 0.0, 0.0, 0.0, 0.0, 0.0, 0.0, 0.0, 0.0, 0.0, 0.0, 0.0, 0.0, 0.0, 0.0, 0.0, 0.0, 0.0, 0.0, 0.0, 0.0, 0.0, 0.0, 0.0, 0.0, 0.0, 0.0, 0.0, 0.0, 0.0, 0.0, 0.0, 0.0, 0.0, 0.0, 0.0, 0.0, 0.0, 0.0, 0.0, 0.0, 0.0, 0.0, 0.0, 0.0, 0.0, 0.0, 0.0, 0.0, 0.0, 0.0, 0.0, 0.0, 0.0, 0.0, 0.0, 0.0, 0.0, 0.0, 0.0, 0.0, 0.0, 0.0, 0.0, 0.0, 0.0, 0.0, 0.0, 0.0, 0.0, 0.0, 0.0, 0.0, 0.0, 0.0, 0.0, 0.0, 0.0, 0.0, 0.0, 0.0, 0.0, 0.0, 0.0, 0.0, 0.0, 0.0, 0.0, 0.0, 0.0, 0.0, 0.0, 0.0, 0.0, 0.0, 0.0, 0.0, 0.0, 0.0, 0.0, 0.0, 0.0, 0.0, 0.0, 0.0, 0.0, 0.0, 0.0, 0.0, 0.0, 0.0, 0.0, 0.0, 0.0, 0.0, 0.0, 0.0, 0.0, 0.0, 0.0, 0.0, 0.0, 0.0, 0.0, 0.0, 0.0, 0.0, 0.0, 0.0, 0.0, 0.0, 0.0, 0.0, 0.0, 0.0, 0.0, 0.0, 0.0, 0.0, 0.0, 0.0, 0.0, 0.0, 0.0, 0.0, 0.0, 0.0, 0.0, 0.0, 0.0, 0.0, 0.0, 0.0, 0.0, 0.0, 0.0, 0.0, 0.0, 0.0, 0.0, 0.0, 0.0, 0.0, 0.0, 0.0, 0.0, 0.0, 0.0, 0.0, 0.0, 0.0, 0.0, 0.0, 0.0, 0.0, 0.0, 0.0, 0.0, 0.0, 0.0, 0.0, 0.0, 0.0, 0.0, 0.0, 0.0, 0.0, 0.0, 0.0, 0.0, 0.0, 0.0, 0.0, 0.0, 0.0, 0.0, 0.0, 0.0, 0.0, 0.0, 0.0, 0.0, 0.0, 0.0, 0.0, 0.0, 0.0, 0.0, 0.0, 0.0, 0.0, 0.0, 0.0, 0.0, 0.0, 0.0, 0.0, 0.0, 0.0, 0.0, 0.0, 0.0, 0.0, 0.0, 0.0, 0.0, 0.0, 0.0, 0.0, 0.0, 0.0, 0.0, 0.0, 0.0, 0.0, 0.0, 0.0, 0.0, 0.0, 0.0, 0.0, 0.0, 0.0, 0.0, 0.0, 0.0, 0.0, 0.0, 0.0, 0.0, 0.0, 0.0, 0.0, 0.0, 0.0, 0.0, 0.0, 0.0, 0.0, 0.0, 0.0, 0.0, 0.0, 0.0, 0.0, 0.0, 0.0, 0.0, 0.0, 0.0, 0.0, 0.0, 0.0, 0.0, 0.0, 0.0, 0.0, 0.0, 0.0, 0.0, 0.0, 0.0, 0.0, 0.0, 0.0, 0.0, 0.0, 0.0, 0.0, 0.0, 0.0, 0.0, 0.0, 0.0, 0.0, 0.0, 0.0, 0.0, 0.0, 0.0, 0.0, 0.0, 0.0, 0.0, 0.0, 0.0, 0.0, 0.0, 0.0, 0.0, 0.0, 0.0, 0.0, 0.0, 0.0, 0.0, 0.0, 0.0, 0.0, 0.0, 0.0, 0.0, 0.0, 0.0, 0.0, 0.0, 0.0, 0.0, 0.0, 0.0, 0.0, 0.0, 0.0, 0.0, 0.0, 0.0, 0.0, 0.0, 0.0, 0.0, 0.0, 0.0, 0.0, 0.0, 0.0, 0.0, 0.0, 0.0, 0.0, 0.0, 0.0, 0.0, 0.0, 0.0, 0.0, 0.0, 0.0, 0.0, 0.0, 0.0, 0.0, 0.0, 0.0, 0.0, 0.0, 0.0, 0.0, 0.0, 0.0, 0.0, 0.0, 0.0, 0.0, 0.0, 0.0, 0.0, 0.0, 0.0, 0.0, 0.0, 0.0, 0.0, 0.0, 0.0, 0.0, 0.0, 0.0, 0.0, 0.0, 0.0, 0.0, 0.0, 0.0, 0.0, 0.0, 0.0, 0.0, 0.0, 0.0, 0.0, 0.0, 0.0, 0.0, 0.0, 0.0, 0.0, 0.0, 0.0, 0.0, 0.0, 0.0, 0.0, 0.0, 0.0, 0.0, 0.0, 0.0, 0.0, 0.0, 0.0, 0.0, 0.0, 0.0, 0.0, 0.0, 0.0, 0.0, 0.0, 0.0, 0.0, 0.0, 0.0, 0.0, 0.0, 0.0, 0.0, 0.0, 0.0, 0.0, 0.0, 0.0, 0.0, 0.0, 0.0, 0.0, 0.0, 0.0, 0.0, 0.0, 0.0, 0.0, 0.0, 0.0, 0.0, 0.0, 0.0, 0.0, 0.0, 0.0, 0.0, 0.0, 0.0, 0.0, 0.0, 0.0, 0.0, 0.0, 0.0, 0.0, 0.0, 0.0, 0.0, 0.0, 0.0, 0.0, 0.0, 0.0, 0.0, 0.0, 0.0, 0.0, 0.0, 0.0, 0.0, 0.0, 0.0, 0.0, 0.0, 0.0, 0.0, 0.0, 0.0, 0.0, 0.0, 0.0, 0.0, 0.0, 0.0, 0.0, 0.0, 0.0, 0.0, 0.0, 0.0, 0.0, 0.0, 0.0, 0.0, 0.0, 0.0, 0.0, 0.0, 0.0, 0.0, 0.0, 0.0, 0.0, 0.0, 0.0, 0.0, 0.0, 0.0, 0.0, 0.0, 0.0, 0.0, 0.0, 0.0, 0.0, 0.0, 0.0, 0.0, 0.0, 0.0, 0.0, 0.0, 0.0, 0.0, 0.0, 0.0, 0.0, 0.0, 0.0, 0.0, 0.0, 0.0, 0.0, 0.0, 0.0, 0.0, 0.0, 0.0, 0.0, 0.0, 0.0, 0.0, 0.0, 0.0, 0.0, 0.0, 0.0, 0.0, 0.0, 0.0, 0.0, 0.0, 0.0, 0.0, 0.0, 0.0, 0.0, 0.0, 0.0, 0.0, 0.0, 0.0, 0.0, 0.0, 0.0, 0.0, 0.0, 0.0, 0.0, 0.0, 0.0, 0.0, 0.0, 0.0, 0.0, 0.0, 0.0, 0.0, 0.0, 0.0, 0.0, 0.0, 0.0, 0.0, 0.0, 0.0, 0.0, 0.0, 0.0, 0.0, 0.0, 0.0, 0.0, 0.0, 0.0, 0.0, 0.0, 0.0, 0.0, 0.0, 0.0, 0.0, 0.0, 0.0, 0.0, 0.0, 0.0, 0.0, 0.0, 0.0, 0.0, 0.0, 0.0, 0.0, 0.0, 0.0, 0.0, 0.0, 0.0, 0.0, 0.0, 0.0, 0.0, 0.0, 0.0, 0.0, 0.0, 0.0, 0.0, 0.0, 0.0, 0.0, 0.0, 0.0, 0.0, 0.0, 0.0, 0.0, 0.0, 0.0, 0.0, 0.0, 0.0, 0.0, 0.0, 0.0, 0.0, 0.0, 0.0, 0.0, 0.0, 0.0, 0.0, 0.0, 0.0, 0.0, 0.0, 0.0, 0.0, 0.0, 0.0, 0.0, 0.0, 0.0, 0.0, 0.0, 0.0, 0.0, 0.0, 0.0, 0.0, 0.0, 0.0, 0.0, 0.0, 0.0, 0.0, 0.0, 0.0, 0.0, 0.0, 0.0, 0.0, 0.0, 0.0, 0.0, 0.0, 0.0, 0.0, 0.0, 0.0, 0.0, 0.0, 0.0, 0.0, 0.0, 0.0, 0.0, 0.0, 0.0, 0.0, 0.0, 0.0, 0.0, 0.0, 0.0, 0.0, 0.0, 0.0, 0.0, 0.0, 0.0, 0.0, 0.0, 0.0, 0.0, 0.0, 0.0, 0.0, 0.0, 0.0, 0.0, 0.0, 0.0, 0.0, 0.0, 0.0, 0.0, 0.0, 0.0, 0.0, 0.0, 0.0, 0.0, 0.0, 0.0, 0.0, 0.0, 0.0, 0.0, 0.0, 0.0, 0.0, 0.0, 0.0, 0.0, 0.0, 0.0, 0.0, 0.0, 0.0, 0.0, 0.0, 0.0, 0.0, 0.0, 0.0, 0.0, 0.0, 0.0, 0.0, 0.0, 0.0, 0.0, 0.0, 0.0, 0.0, 0.0, 0.0, 0.0, 0.0, 0.0, 0.0, 0.0, 0.0, 0.0, 0.0, 0.0, 0.0, 0.0, 0.0, 0.0, 0.0, 0.0, 0.0, 0.0, 0.0, 0.0, 0.0, 0.0, 0.0, 0.0, 0.0, 0.0, 0.0, 0.0, 0.0, 0.0, 0.0, 0.0, 0.0, 0.0, 0.0, 0.0, 0.0, 0.0, 0.0, 0.0, 0.0, 0.0, 0.0, 0.0, 0.0, 0.0, 0.0, 0.0, 0.0, 0.0, 0.0, 0.0, 0.0, 0.0, 0.0, 0.0, 0.0, 0.0, 0.0, 0.0, 0.0, 0.0, 0.0, 0.0, 0.0, 0.0, 0.0, 0.0, 0.0, 0.0, 0.0, 0.0, 0.0, 0.0, 0.0, 0.0, 0.0, 0.0, 0.0, 0.0, 0.0, 0.0, 0.0, 0.0, 0.0, 0.0, 0.0, 0.0, 0.0, 0.0, 0.0, 0.0, 0.0, 0.0, 0.0, 0.0, 0.0, 0.0, 0.0, 0.0, 0.0, 0.0, 0.0, 0.0, 0.0, 0.0, 0.0, 0.0, 0.0, 0.0, 0.0, 0.0, 0.0, 0.0, 0.0, 0.0, 0.0, 0.0, 0.0, 0.0, 0.0, 0.0, 0.0, 0.0, 0.0, 0.0, 0.0, 0.0, 0.0, 0.0, 0.0, 0.0, 0.0, 0.0, 0.0, 0.0, 0.0, 0.0, 0.0, 0.0, 0.0, 0.0, 0.0, 0.0, 0.0, 0.0, 0.0, 0.0, 0.0, 0.0, 0.0, 0.0, 0.0, 0.0, 0.0, 0.0, 0.0, 0.0, 0.0, 0.0, 0.0, 0.0, 0.0, 0.0, 0.0, 0.0, 0.0, 0.0, 0.0, 0.0, 0.0, 0.0, 0.0, 0.0, 0.0, 0.0, 0.0, 0.0, 0.0, 0.0, 0.0, 0.0, 0.0, 0.0, 0.0, 0.0, 0.0, 0.0, 0.0, 0.0, 0.0, 0.0, 0.0, 0.0, 0.0, 0.0, 0.0, 0.0, 0.0, 0.0, 0.0, 0.0, 0.0, 0.0, 0.0, 0.0, 0.0, 0.0, 0.0, 0.0, 0.0, 0.0, 0.0, 0.0, 0.0, 0.0])
me_plane.materials.append(mat_material_003)
me_plane.use_remesh_fix_poles = True
me_plane.use_remesh_preserve_attributes = False
me_plane.update()
me_cube_001 = bpy.data.meshes.new('Cube.001')
me_cube_001.from_pydata([(-1.0, -1.0, -1.0), (-1.0, -1.0, 1.0), (-1.0, 1.0, -1.0), (-1.0, 1.0, 1.0), (1.0, -1.0, -1.0), (1.0, -1.0, 1.0), (1.0, 1.0, -1.0), (1.0, 1.0, 1.0), (0.6667, 1.0, -1.0), (0.3333, 1.0, -1.0), (-0.1196, 1.0, -1.0), (-0.3333, 1.0, -1.0), (-0.5514, 1.0, -1.0), (-0.5514, 1.0, 1.0), (-0.3333, 1.0, 1.003), (-0.1196, 1.0, 1.009), (0.3333, 1.0, 1.009), (0.6667, 1.0, 1.0), (-0.5514, -1.0, -1.0), (-0.3266, -1.201, -1.0), (-0.1196, -1.0, -1.0), (0.3333, -1.046, -1.0), (0.6667, -1.046, -1.0), (0.6667, -1.046, 1.0), (0.3333, -1.046, 1.002), (-0.1196, -1.0, 1.009), (-0.3266, -1.201, 1.0), (-0.5514, -1.0, 1.0), (-0.3266, -1.201, -1.0), (-0.3266, -1.201, 1.0), (-0.3266, -1.201, -1.0), (-0.3266, -1.201, 1.0), (-0.3266, -1.201, -1.0), (-0.3266, -1.201, 1.0), (-1.0, 0.6667, -1.0), (-1.0, 0.3333, -1.0), (-1.0, -2.98e-08, -1.0), (-1.0, -0.3333, -1.0), (-1.0, -0.6667, -1.0), (-1.0, -0.6667, 1.0), (-1.0, -0.3333, 1.0), (-1.0, 2.98e-08, 1.0), (-1.0, 0.3333, 1.0), (-1.0, 0.6667, 1.0), (1.0, -0.6667, -1.0), (1.0, -0.3333, -1.0), (1.0, 2.98e-08, -1.0), (1.0, 0.3333, -1.0), (1.0, 0.6667, -1.0), (1.0, 0.6667, 1.0), (1.0, 0.3333, 1.009), (1.0, -2.98e-08, 1.009), (1.0, -0.3333, 1.009), (1.0, -0.6667, 1.0), (0.6667, 0.6667, 1.077), (0.6667, 0.3333, 1.144), (0.6667, -2.98e-08, 1.144), (0.6667, -0.3333, 1.144), (0.6667, -0.6667, 1.077), (0.3333, 0.6667, 1.144), (0.3333, 0.3333, 1.246), (0.3333, -2.98e-08, 1.246), (0.3333, -0.3333, 1.246), (0.3333, -0.6667, 1.144), (-0.1196, 0.6666, 1.144), (-0.1196, 0.3333, 1.246), (-0.1196, -0.0001188, 1.246), (-0.1196, -0.3335, 1.246), (-0.1196, -0.6669, 1.144), (-0.3322, 0.6331, 1.127), (-0.3311, 0.2663, 1.195), (-0.33, -0.1006, 1.19), (-0.3289, -0.4674, 1.183), (-0.3277, -0.8343, 1.047), (-0.5514, 0.6667, 1.046), (-0.5514, 0.3333, 1.096), (-0.5514, -2.98e-08, 1.096), (-0.5514, -0.3333, 1.096), (-0.5514, -0.6667, 1.046), (-0.5514, 0.6667, -1.0), (-0.5514, 0.3333, -1.0), (-0.5514, -2.98e-08, -1.0), (-0.5514, -0.3333, -1.0), (-0.5514, -0.6667, -1.0), (-0.3322, 0.6331, -1.0), (-0.3311, 0.2663, -1.0), (-0.33, -0.1006, -1.0), (-0.3289, -0.4674, -1.0), (-0.3277, -0.8343, -1.0), (-0.1196, 0.6666, -1.0), (-0.1196, 0.3333, -1.0), (-0.1196, -0.0001188, -1.0), (-0.1196, -0.3335, -1.0), (-0.1196, -0.6669, -1.0), (0.3333, 0.6667, -1.0), (0.3333, 0.3333, -1.0), (0.3333, -2.98e-08, -1.0), (0.3333, -0.3333, -1.0), (0.3333, -0.6667, -1.0), (0.6667, 0.6667, -1.0), (0.6667, 0.3333, -1.0), (0.6667, -2.98e-08, -1.0), (0.6667, -0.3333, -1.0), (0.6667, -0.6667, -1.0), (0.5, 1.0, -1.0), (0.5, 1.0, 1.005), (0.5, -1.325, -1.0), (0.5, -1.325, 1.0), (0.5, 0.6667, -1.0), (0.5, 0.3333, -1.0), (0.5, -2.98e-08, -1.0), (0.5, -0.3333, -1.0), (0.5, -0.6667, -1.0), (0.5, 0.6667, 1.125), (0.5, 0.3333, 1.215), (0.5, -2.98e-08, 1.215), (0.5, -0.3333, 1.215), (0.5, -0.6667, 1.125)], [], [(34, 43, 3, 2), (8, 17, 7, 6), (44, 53, 5, 4), (18, 27, 1, 0), (103, 44, 4, 22), (78, 39, 1, 27), (53, 58, 23, 5), (117, 63, 24, 107), (63, 68, 25, 24), (68, 73, 26, 25), (73, 78, 27, 26), (38, 83, 18, 0), (83, 88, 19, 18), (88, 93, 20, 19), (93, 98, 21, 20), (112, 103, 22, 106), (4, 5, 23, 22), (106, 107, 24, 21), (21, 24, 25, 20), (20, 25, 26, 19), (19, 26, 27, 18), (2, 3, 13, 12), (12, 13, 14, 11), (11, 14, 15, 10), (10, 15, 16, 9), (104, 105, 17, 8), (19, 26, 29, 28), (26, 19, 30, 31), (31, 30, 32, 33), (104, 8, 99, 108), (108, 99, 100, 109), (109, 100, 101, 110), (110, 101, 102, 111), (111, 102, 103, 112), (10, 9, 94, 89), (89, 94, 95, 90), (90, 95, 96, 91), (91, 96, 97, 92), (92, 97, 98, 93), (11, 10, 89, 84), (84, 89, 90, 85), (85, 90, 91, 86), (86, 91, 92, 87), (87, 92, 93, 88), (12, 11, 84, 79), (79, 84, 85, 80), (80, 85, 86, 81), (81, 86, 87, 82), (82, 87, 88, 83), (2, 12, 79, 34), (34, 79, 80, 35), (35, 80, 81, 36), (36, 81, 82, 37), (37, 82, 83, 38), (14, 13, 74, 69), (69, 74, 75, 70), (70, 75, 76, 71), (71, 76, 77, 72), (72, 77, 78, 73), (15, 14, 69, 64), (64, 69, 70, 65), (65, 70, 71, 66), (66, 71, 72, 67), (67, 72, 73, 68), (16, 15, 64, 59), (59, 64, 65, 60), (60, 65, 66, 61), (61, 66, 67, 62), (62, 67, 68, 63), (105, 16, 59, 113), (113, 59, 60, 114), (114, 60, 61, 115), (115, 61, 62, 116), (116, 62, 63, 117), (7, 17, 54, 49), (49, 54, 55, 50), (50, 55, 56, 51), (51, 56, 57, 52), (52, 57, 58, 53), (13, 3, 43, 74), (74, 43, 42, 75), (75, 42, 41, 76), (76, 41, 40, 77), (77, 40, 39, 78), (8, 6, 48, 99), (99, 48, 47, 100), (100, 47, 46, 101), (101, 46, 45, 102), (102, 45, 44, 103), (6, 7, 49, 48), (48, 49, 50, 47), (47, 50, 51, 46), (46, 51, 52, 45), (45, 52, 53, 44), (0, 1, 39, 38), (38, 39, 40, 37), (37, 40, 41, 36), (36, 41, 42, 35), (35, 42, 43, 34), (57, 116, 117, 58), (56, 115, 116, 57), (55, 114, 115, 56), (54, 113, 114, 55), (17, 105, 113, 54), (97, 111, 112, 98), (96, 110, 111, 97), (95, 109, 110, 96), (94, 108, 109, 95), (9, 104, 108, 94), (9, 16, 105, 104), (22, 23, 107, 106), (98, 112, 106, 21), (58, 117, 107, 23)])
_uv = me_cube_001.uv_layers.new(name='UVMap')
_uv.uv.foreach_set('vector', [0.375, 0.2083, 0.625, 0.2083, 0.625, 0.25, 0.375, 0.25, 0.375, 0.4583, 0.625, 0.4583, 0.625, 0.5, 0.375, 0.5, 0.375, 0.7083, 0.625, 0.7083, 0.625, 0.75, 0.375, 0.75, 0.375, 0.9583, 0.625, 0.9583, 0.625, 1.0, 0.375, 1.0, 0.3333, 0.7083, 0.375, 0.7083, 0.375, 0.75, 0.3333, 0.75, 0.8333, 0.7083, 0.875, 0.7083, 0.875, 0.75, 0.8333, 0.75, 0.625, 0.7083, 0.6667, 0.7083, 0.6667, 0.75, 0.625, 0.75, 0.6875, 0.7083, 0.7083, 0.7083, 0.7083, 0.75, 0.6875, 0.75, 0.7083, 0.7083, 0.75, 0.7083, 0.75, 0.75, 0.7083, 0.75, 0.75, 0.7083, 0.7917, 0.7083, 0.7917, 0.75, 0.75, 0.75, 0.7917, 0.7083, 0.8333, 0.7083, 0.8333, 0.75, 0.7917, 0.75, 0.125, 0.7083, 0.1667, 0.7083, 0.1667, 0.75, 0.125, 0.75, 0.1667, 0.7083, 0.2083, 0.7083, 0.2083, 0.75, 0.1667, 0.75, 0.2083, 0.7083, 0.25, 0.7083, 0.25, 0.75, 0.2083, 0.75, 0.25, 0.7083, 0.2917, 0.7083, 0.2917, 0.75, 0.25, 0.75, 0.3125, 0.7083, 0.3333, 0.7083, 0.3333, 0.75, 0.3125, 0.75, 0.375, 0.75, 0.625, 0.75, 0.625, 0.7917, 0.375, 0.7917, 0.375, 0.8125, 0.625, 0.8125, 0.625, 0.8333, 0.375, 0.8333, 0.375, 0.8333, 0.625, 0.8333, 0.625, 0.875, 0.375, 0.875, 0.375, 0.875, 0.625, 0.875, 0.625, 0.9167, 0.375, 0.9167, 0.375, 0.9167, 0.625, 0.9167, 0.625, 0.9583, 0.375, 0.9583, 0.375, 0.25, 0.625, 0.25, 0.625, 0.2917, 0.375, 0.2917, 0.375, 0.2917, 0.625, 0.2917, 0.625, 0.3333, 0.375, 0.3333, 0.375, 0.3333, 0.625, 0.3333, 0.625, 0.375, 0.375, 0.375, 0.375, 0.375, 0.625, 0.375, 0.625, 0.4167, 0.375, 0.4167, 0.375, 0.4375, 0.625, 0.4375, 0.625, 0.4583, 0.375, 0.4583, 0.375, 0.9167, 0.625, 0.9167, 0.625, 0.9167, 0.375, 0.9167, 0.625, 0.9167, 0.375, 0.9167, 0.375, 0.9167, 0.625, 0.9167, 0.625, 0.9167, 0.375, 0.9167, 0.375, 0.9167, 0.625, 0.9167, 0.3125, 0.5, 0.3333, 0.5, 0.3333, 0.5417, 0.3125, 0.5417, 0.3125, 0.5417, 0.3333, 0.5417, 0.3333, 0.5833, 0.3125, 0.5833, 0.3125, 0.5833, 0.3333, 0.5833, 0.3333, 0.625, 0.3125, 0.625, 0.3125, 0.625, 0.3333, 0.625, 0.3333, 0.6667, 0.3125, 0.6667, 0.3125, 0.6667, 0.3333, 0.6667, 0.3333, 0.7083, 0.3125, 0.7083, 0.25, 0.5, 0.2917, 0.5, 0.2917, 0.5417, 0.25, 0.5417, 0.25, 0.5417, 0.2917, 0.5417, 0.2917, 0.5833, 0.25, 0.5833, 0.25, 0.5833, 0.2917, 0.5833, 0.2917, 0.625, 0.25, 0.625, 0.25, 0.625, 0.2917, 0.625, 0.2917, 0.6667, 0.25, 0.6667, 0.25, 0.6667, 0.2917, 0.6667, 0.2917, 0.7083, 0.25, 0.7083, 0.2083, 0.5, 0.25, 0.5, 0.25, 0.5417, 0.2083, 0.5417, 0.2083, 0.5417, 0.25, 0.5417, 0.25, 0.5833, 0.2083, 0.5833, 0.2083, 0.5833, 0.25, 0.5833, 0.25, 0.625, 0.2083, 0.625, 0.2083, 0.625, 0.25, 0.625, 0.25, 0.6667, 0.2083, 0.6667, 0.2083, 0.6667, 0.25, 0.6667, 0.25, 0.7083, 0.2083, 0.7083, 0.1667, 0.5, 0.2083, 0.5, 0.2083, 0.5417, 0.1667, 0.5417, 0.1667, 0.5417, 0.2083, 0.5417, 0.2083, 0.5833, 0.1667, 0.5833, 0.1667, 0.5833, 0.2083, 0.5833, 0.2083, 0.625, 0.1667, 0.625, 0.1667, 0.625, 0.2083, 0.625, 0.2083, 0.6667, 0.1667, 0.6667, 0.1667, 0.6667, 0.2083, 0.6667, 0.2083, 0.7083, 0.1667, 0.7083, 0.125, 0.5, 0.1667, 0.5, 0.1667, 0.5417, 0.125, 0.5417, 0.125, 0.5417, 0.1667, 0.5417, 0.1667, 0.5833, 0.125, 0.5833, 0.125, 0.5833, 0.1667, 0.5833, 0.1667, 0.625, 0.125, 0.625, 0.125, 0.625, 0.1667, 0.625, 0.1667, 0.6667, 0.125, 0.6667, 0.125, 0.6667, 0.1667, 0.6667, 0.1667, 0.7083, 0.125, 0.7083, 0.7917, 0.5, 0.8333, 0.5, 0.8333, 0.5417, 0.7917, 0.5417, 0.7917, 0.5417, 0.8333, 0.5417, 0.8333, 0.5833, 0.7917, 0.5833, 0.7917, 0.5833, 0.8333, 0.5833, 0.8333, 0.625, 0.7917, 0.625, 0.7917, 0.625, 0.8333, 0.625, 0.8333, 0.6667, 0.7917, 0.6667, 0.7917, 0.6667, 0.8333, 0.6667, 0.8333, 0.7083, 0.7917, 0.7083, 0.75, 0.5, 0.7917, 0.5, 0.7917, 0.5417, 0.75, 0.5417, 0.75, 0.5417, 0.7917, 0.5417, 0.7917, 0.5833, 0.75, 0.5833, 0.75, 0.5833, 0.7917, 0.5833, 0.7917, 0.625, 0.75, 0.625, 0.75, 0.625, 0.7917, 0.625, 0.7917, 0.6667, 0.75, 0.6667, 0.75, 0.6667, 0.7917, 0.6667, 0.7917, 0.7083, 0.75, 0.7083, 0.7083, 0.5, 0.75, 0.5, 0.75, 0.5417, 0.7083, 0.5417, 0.7083, 0.5417, 0.75, 0.5417, 0.75, 0.5833, 0.7083, 0.5833, 0.7083, 0.5833, 0.75, 0.5833, 0.75, 0.625, 0.7083, 0.625, 0.7083, 0.625, 0.75, 0.625, 0.75, 0.6667, 0.7083, 0.6667, 0.7083, 0.6667, 0.75, 0.6667, 0.75, 0.7083, 0.7083, 0.7083, 0.6875, 0.5, 0.7083, 0.5, 0.7083, 0.5417, 0.6875, 0.5417, 0.6875, 0.5417, 0.7083, 0.5417, 0.7083, 0.5833, 0.6875, 0.5833, 0.6875, 0.5833, 0.7083, 0.5833, 0.7083, 0.625, 0.6875, 0.625, 0.6875, 0.625, 0.7083, 0.625, 0.7083, 0.6667, 0.6875, 0.6667, 0.6875, 0.6667, 0.7083, 0.6667, 0.7083, 0.7083, 0.6875, 0.7083, 0.625, 0.5, 0.6667, 0.5, 0.6667, 0.5417, 0.625, 0.5417, 0.625, 0.5417, 0.6667, 0.5417, 0.6667, 0.5833, 0.625, 0.5833, 0.625, 0.5833, 0.6667, 0.5833, 0.6667, 0.625, 0.625, 0.625, 0.625, 0.625, 0.6667, 0.625, 0.6667, 0.6667, 0.625, 0.6667, 0.625, 0.6667, 0.6667, 0.6667, 0.6667, 0.7083, 0.625, 0.7083, 0.8333, 0.5, 0.875, 0.5, 0.875, 0.5417, 0.8333, 0.5417, 0.8333, 0.5417, 0.875, 0.5417, 0.875, 0.5833, 0.8333, 0.5833, 0.8333, 0.5833, 0.875, 0.5833, 0.875, 0.625, 0.8333, 0.625, 0.8333, 0.625, 0.875, 0.625, 0.875, 0.6667, 0.8333, 0.6667, 0.8333, 0.6667, 0.875, 0.6667, 0.875, 0.7083, 0.8333, 0.7083, 0.3333, 0.5, 0.375, 0.5, 0.375, 0.5417, 0.3333, 0.5417, 0.3333, 0.5417, 0.375, 0.5417, 0.375, 0.5833, 0.3333, 0.5833, 0.3333, 0.5833, 0.375, 0.5833, 0.375, 0.625, 0.3333, 0.625, 0.3333, 0.625, 0.375, 0.625, 0.375, 0.6667, 0.3333, 0.6667, 0.3333, 0.6667, 0.375, 0.6667, 0.375, 0.7083, 0.3333, 0.7083, 0.375, 0.5, 0.625, 0.5, 0.625, 0.5417, 0.375, 0.5417, 0.375, 0.5417, 0.625, 0.5417, 0.625, 0.5833, 0.375, 0.5833, 0.375, 0.5833, 0.625, 0.5833, 0.625, 0.625, 0.375, 0.625, 0.375, 0.625, 0.625, 0.625, 0.625, 0.6667, 0.375, 0.6667, 0.375, 0.6667, 0.625, 0.6667, 0.625, 0.7083, 0.375, 0.7083, 0.375, 0.0, 0.625, 0.0, 0.625, 0.04167, 0.375, 0.04167, 0.375, 0.04167, 0.625, 0.04167, 0.625, 0.08333, 0.375, 0.08333, 0.375, 0.08333, 0.625, 0.08333, 0.625, 0.125, 0.375, 0.125, 0.375, 0.125, 0.625, 0.125, 0.625, 0.1667, 0.375, 0.1667, 0.375, 0.1667, 0.625, 0.1667, 0.625, 0.2083, 0.375, 0.2083, 0.6667, 0.6667, 0.6875, 0.6667, 0.6875, 0.7083, 0.6667, 0.7083, 0.6667, 0.625, 0.6875, 0.625, 0.6875, 0.6667, 0.6667, 0.6667, 0.6667, 0.5833, 0.6875, 0.5833, 0.6875, 0.625, 0.6667, 0.625, 0.6667, 0.5417, 0.6875, 0.5417, 0.6875, 0.5833, 0.6667, 0.5833, 0.6667, 0.5, 0.6875, 0.5, 0.6875, 0.5417, 0.6667, 0.5417, 0.2917, 0.6667, 0.3125, 0.6667, 0.3125, 0.7083, 0.2917, 0.7083, 0.2917, 0.625, 0.3125, 0.625, 0.3125, 0.6667, 0.2917, 0.6667, 0.2917, 0.5833, 0.3125, 0.5833, 0.3125, 0.625, 0.2917, 0.625, 0.2917, 0.5417, 0.3125, 0.5417, 0.3125, 0.5833, 0.2917, 0.5833, 0.2917, 0.5, 0.3125, 0.5, 0.3125, 0.5417, 0.2917, 0.5417, 0.375, 0.4167, 0.625, 0.4167, 0.625, 0.4375, 0.375, 0.4375, 0.375, 0.7917, 0.625, 0.7917, 0.625, 0.8125, 0.375, 0.8125, 0.2917, 0.7083, 0.3125, 0.7083, 0.3125, 0.75, 0.2917, 0.75, 0.6667, 0.7083, 0.6875, 0.7083, 0.6875, 0.75, 0.6667, 0.75])
me_cube_001.materials.append(mat_material_001)
me_cube_001.use_remesh_fix_poles = True
me_cube_001.use_remesh_preserve_attributes = False
me_cube_001.update()

# ---- objects
ob_light = bpy.data.objects.new('Light', light_light)
ob_camera = bpy.data.objects.new('Camera', cam_camera)
ob_pot = bpy.data.objects.new('pot', me_cylinder)
ob_cylinder = bpy.data.objects.new('Cylinder', me_cylinder_001)
ob_plane = bpy.data.objects.new('Plane', me_plane)
ob_cube = bpy.data.objects.new('Cube', me_cube_001)

# ---- transforms, parenting, visibility, modifiers, constraints
ob_light.location = (4.076, 1.005, 5.904)
ob_light.rotation_euler = (0.6503, 0.05522, 1.866)
ob_light.lock_rotations_4d = False
ob_light.empty_display_type = 'ARROWS'
ob_light.color = (0.0, 0.0, 0.0, 0.0)
ob_light.lineart.crease_threshold = 0.0
ob_camera.location = (7.359, -6.926, 4.958)
ob_camera.rotation_euler = (1.109, 0.0, 0.8149)
ob_camera.lock_rotations_4d = False
ob_camera.empty_display_type = 'ARROWS'
ob_camera.color = (0.0, 0.0, 0.0, 0.0)
ob_camera.display_type = 'WIRE'
ob_camera.lineart.crease_threshold = 0.0
ob_pot.location = (0.0, 0.0, 1.198)
_m = ob_pot.modifiers.new('Subdivision', 'SUBSURF')
ob_cylinder.location = (0.0, 0.0, 0.004312)
ob_cylinder.scale = (1.365, 1.365, 0.1479)
_m = ob_cylinder.modifiers.new('Subdivision', 'SUBSURF')
ob_plane.location = (0.0, 0.0, 2.003)
ob_cube.location = (0.06325, -0.2365, 2.73)
ob_cube.scale = (0.318, 0.318, 0.9169)

# ---- collection membership
col_collection.objects.link(ob_light)
col_collection.objects.link(ob_camera)
col_collection.objects.link(ob_pot)
col_collection.objects.link(ob_cylinder)
col_collection.objects.link(ob_plane)
col_collection.objects.link(ob_cube)

# ---- scene / render settings (as saved in the file)
scene.camera = ob_camera
scene.frame_start = 1; scene.frame_end = 250; scene.frame_set(1)
scene.render.engine = 'BLENDER_EEVEE_NEXT'
scene.cycles.sampling_pattern = 'TABULATED_SOBOL'
scene.cycles.use_light_tree = False
scene.view_settings.view_transform = 'Filmic'
bpy.context.view_layer.update()
